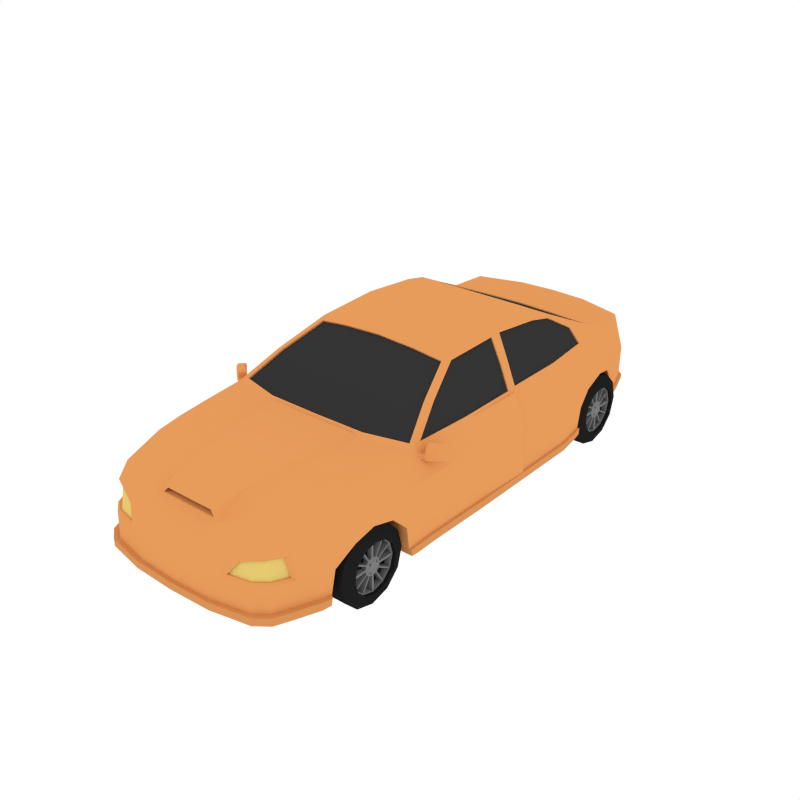 # Source: SportsCar.blend  (saved by Blender 2.79.0; exported with 4.5.12 LTS)
import bpy
from mathutils import Matrix  # noqa: F401  (used for matrix-valued properties, if any)

bpy.ops.wm.read_factory_settings(use_empty=True)
scene = bpy.context.scene
scene.name = 'Scene'

# ---- collections
col_collection_1 = bpy.data.collections.new('Collection 1'); scene.collection.children.link(col_collection_1)

# ---- materials (node trees are filled in below, after node groups)
mat_orange = bpy.data.materials.new('Orange')
mat_orange.alpha_threshold = 0.0
mat_orange.diffuse_color = (0.7991, 0.3325, 0.107, 1.0)
mat_orange.roughness = 0.5
mat_darkorange = bpy.data.materials.new('DarkOrange')
mat_darkorange.alpha_threshold = 0.0
mat_darkorange.diffuse_color = (0.6982, 0.2915, 0.09454, 1.0)
mat_darkorange.roughness = 0.5
mat_windows = bpy.data.materials.new('Windows')
mat_windows.alpha_threshold = 0.0
mat_windows.diffuse_color = (0.0356, 0.0356, 0.0356, 1.0)
mat_windows.roughness = 0.5
mat_black = bpy.data.materials.new('Black')
mat_black.alpha_threshold = 0.0
mat_black.diffuse_color = (0.0137, 0.0137, 0.0137, 1.0)
mat_black.roughness = 0.5
mat_grey = bpy.data.materials.new('Grey')
mat_grey.alpha_threshold = 0.0
mat_grey.diffuse_color = (0.2016, 0.2016, 0.2016, 1.0)
mat_grey.roughness = 0.5
mat_headlights = bpy.data.materials.new('Headlights')
mat_headlights.alpha_threshold = 0.0
mat_headlights.diffuse_color = (0.7991, 0.6053, 0.1732, 1.0)
mat_headlights.roughness = 0.5
mat_taillights = bpy.data.materials.new('TailLights')
mat_taillights.alpha_threshold = 0.0
mat_taillights.diffuse_color = (0.7991, 0.09306, 0.07421, 1.0)
mat_taillights.roughness = 0.5

# ---- material node trees

# ---- world
world_world = bpy.data.worlds.new('World'); scene.world = world_world
world_world.color = (1.0, 1.0, 1.0)
world_world.use_sun_shadow = False
world_world.sun_shadow_jitter_overblur = 0.0
world_world.cycles.sampling_method = 'NONE'
world_world.cycles.sample_map_resolution = 256

# ---- meshes
me_cube_005 = bpy.data.meshes.new('Cube.005')
me_cube_005.from_pydata([(0.6719, 1.718, 0.4), (0.6719, 1.723, 0.5446), (0.8174, 0.2118, 0.4), (0.8174, 0.214, 0.6239), (0.2719, 1.9, 0.5858), (0.4772, 1.84, 0.5817), (0.4772, 1.884, 0.4), (0.2719, 1.944, 0.4), (0.7331, 0.2314, 0.7733), (0.7729, -1.512, 0.555), (0.7656, -1.521, 0.4), (0.2719, -1.887, 0.5446), (0.2719, -1.948, 0.4), (0.6286, -1.797, 0.553), (0.811, -1.189, 0.5829), (0.81, -0.763, 0.6168), (0.8174, -0.2518, 0.6225), (0.7331, -0.2813, 0.7733), (0.7083, -0.7452, 0.7733), (0.676, -1.283, 0.7416), (0.2887, -1.406, 0.7318), (0.3612, -0.8277, 0.7689), (0.8174, -0.2412, 0.4), (0.81, -0.7564, 0.3956), (0.8174, -1.013, 0.5896), (0.6944, -1.041, 0.7554), (0.3399, -1.142, 0.7577), (0.8174, -0.8645, 0.4), (0.8174, 0.732, 0.4), (0.8174, 0.7276, 0.5673), (0.7331, 0.732, 0.7733), (0.7925, 0.9582, 0.378), (0.7925, 1.051, 0.5064), (0.6901, 1.127, 0.7733), (0.7883, 0.9648, 0.1879), (0.7427, 1.422, 0.5221), (0.6563, 1.466, 0.7753), (0.2719, 1.496, 0.7753), (0.2511, -1.802, 0.6266), (0.6502, -1.706, 0.6347), (0.742, 1.408, 0.4973), (0.6719, 1.718, 0.2999), (0.5446, 0.2565, 0.1709), (0.8174, 0.2565, 0.1709), (0.2719, 1.944, 0.3147), (0.2719, 0.2565, 0.1709), (0.4772, 1.884, 0.3147), (0.5071, 1.45, 0.251), (0.2719, 1.48, 0.251), (0.7533, -1.556, 0.1755), (0.2719, -1.948, 0.1709), (0.5446, -0.2813, 0.1709), (0.2754, -1.556, 0.1755), (0.8174, -0.1887, 0.1709), (0.81, -0.6733, 0.1709), (0.8174, -0.8284, 0.1755), (0.5394, -1.556, 0.1755), (0.5446, -0.8284, 0.1755), (0.5446, -0.6535, 0.1709), (0.2719, -0.2982, 0.1709), (0.2719, -0.6872, 0.1709), (0.2719, -0.8284, 0.1755), (0.8174, 0.732, 0.1709), (0.5446, 0.732, 0.1709), (0.2719, 0.732, 0.1709), (0.7925, 0.9208, 0.1772), (0.5446, 0.9208, 0.1772), (0.2719, 0.9208, 0.1772), (0.8014, -1.36, 0.5581), (0.2719, -1.544, 0.7034), (0.6683, -1.446, 0.7181), (0.8003, -1.36, 0.5301), (0.7704, -1.467, 0.3751), (0.807, -1.188, 0.5253), (0.8139, -1.033, 0.4894), (0.8139, -0.9157, 0.3751), (0.76, -1.496, 0.1755), (0.8139, -0.8878, 0.1755), (0.7995, -1.332, 0.4844), (0.5484, -1.467, 0.3751), (0.6084, -1.188, 0.5306), (0.5919, -1.033, 0.4894), (0.5919, -0.9157, 0.3751), (0.5381, -1.496, 0.1755), (0.5919, -0.8878, 0.1755), (0.5775, -1.332, 0.4844), (0.272, 0.306, 1.145), (0.5144, 0.3069, 1.112), (0.5198, 0.7163, 1.078), (0.272, 0.7155, 1.107), (0.272, -0.1732, 1.12), (0.5114, -0.1563, 1.088), (0.6134, -0.4832, 0.9358), (0.7218, 0.1935, 0.7913), (0.7218, -0.2551, 0.7913), (0.5391, 0.8995, 1.036), (0.272, 0.8998, 1.037), (0.6409, 0.2611, 0.9418), (0.6226, 1.086, 0.9018), (0.6023, 1.71, 0.7917), (0.2719, 1.81, 0.7917), (0.7128, -0.2545, 0.7862), (0.371, -0.7881, 0.7885), (0.6661, -0.7154, 0.7885), (0.6911, -0.6604, 0.7862), (0.5825, -0.4846, 0.9355), (0.4877, -0.1966, 1.069), (0.2817, -0.2115, 1.1), (0.7001, -0.661, 0.7913), (0.6387, 0.2195, 0.9388), (0.6171, -0.4318, 0.9335), (0.7131, 0.714, 0.7954), (0.5227, -0.1458, 1.066), (0.5308, 0.2594, 1.083), (0.7218, 0.7147, 0.7998), (0.7218, 0.2598, 0.7998), (0.6388, 0.2877, 0.9472), (0.6842, 1.086, 0.7998), (0.6253, 1.047, 0.9122), (0.5516, 0.8782, 1.018), (0.5397, 0.71, 1.053), (0.5373, 0.3305, 1.093), (0.7766, 1.245, 0.5639), (0.7883, 1.079, 0.486), (0.7883, 0.9954, 0.3738), (0.524, 1.115, 0.2109), (0.2719, 1.135, 0.2109), (0.6033, 1.18, 0.9033), (0.7162, 1.545, 0.3683), (0.7162, 1.51, 0.4323), (0.7162, 1.571, 0.2754), (0.494, 1.602, 0.2828), (0.2719, 1.712, 0.2828), (0.7741, 1.25, 0.5375), (0.7205, 1.508, 0.3641), (0.7205, 1.481, 0.4144), (0.7205, 1.535, 0.2668), (0.5417, 0.9686, 0.1877), (0.5199, 1.407, 0.4973), (0.5416, 1.08, 0.486), (0.5463, 0.996, 0.3427), (0.5307, 1.25, 0.5375), (0.5081, 1.509, 0.3558), (0.5127, 1.481, 0.4144), (0.4993, 1.533, 0.2728), (0.5387, 1.09, 0.3647), (0.5392, 1.082, 0.3875), (0.5179, 1.413, 0.3647), (0.519, 1.396, 0.4529), (0.3704, -0.7821, 0.7768), (0.6655, -0.7095, 0.7768), (0.3428, -0.5513, 0.9238), (0.5819, -0.4786, 0.9238), (0.4871, -0.1906, 1.057), (0.2811, -0.2055, 1.089), (0.7128, 0.1941, 0.7862), (0.6297, 0.2201, 0.9337), (0.6081, -0.4312, 0.9284), (0.6264, -0.2, 0.9358), (0.5137, -0.1452, 1.061), (0.5228, 0.2601, 1.077), (0.7131, 0.2591, 0.7954), (0.63, 0.287, 0.9428), (0.6755, 1.085, 0.7954), (0.6258, 0.7087, 0.9162), (0.6165, 1.046, 0.9078), (0.5434, 0.8775, 1.012), (0.5319, 0.7094, 1.047), (0.5295, 0.3299, 1.087), (0.2758, 0.9207, 1.028), (0.587, 1.187, 0.9008), (0.5247, 0.9204, 1.025), (0.6113, 1.317, 0.8409), (0.2699, 1.345, 0.8409), (0.6265, 1.303, 0.8482), (0.3968, -1.855, 0.5476), (0.3674, -1.925, 0.4), (0.7078, -1.69, 0.4), (0.6813, -1.716, 0.5543), (0.6913, -1.708, 0.1732), (0.7557, -1.549, 0.2258), (0.7925, 0.9244, 0.2234), (0.8174, 0.732, 0.222), (0.2719, 1.944, 0.3387), (0.4772, 1.884, 0.3387), (0.8174, 0.2481, 0.222), (0.8174, -0.1986, 0.222), (0.81, -0.689, 0.2212), (0.8174, -0.838, 0.2258), (0.6719, 1.718, 0.3267), (0.762, -1.491, 0.2211), (0.8139, -0.8959, 0.2211), (0.54, -1.491, 0.2211), (0.5919, -0.8959, 0.2211), (0.7205, 1.529, 0.2991), (0.7883, 0.9671, 0.2318), (0.7162, 1.567, 0.3069), (0.501, 1.528, 0.2981), (0.5425, 0.9707, 0.2258), (0.5092, 1.443, 0.2804), (0.5268, 1.11, 0.2479), (0.6924, -1.705, 0.2239), (0.2719, -1.948, 0.222), (0.8341, -0.1976, 0.2219), (0.8341, -0.1876, 0.1707), (0.8341, -0.837, 0.2257), (0.8341, -0.8274, 0.1754), (0.8341, 0.2576, 0.1707), (0.8267, -0.6722, 0.1707), (0.8341, 0.7331, 0.1707), (0.8092, 0.9219, 0.1771), (0.8305, -0.8948, 0.221), (0.8305, -0.8868, 0.1754), (0.805, 0.9658, 0.1879), (0.8092, 0.9254, 0.2234), (0.8341, 0.7331, 0.2219), (0.8341, 0.2492, 0.2219), (0.8267, -0.6879, 0.2211), (0.805, 0.9682, 0.2318), (0.7836, -1.575, 0.2256), (0.7813, -1.581, 0.1753), (0.7193, -1.733, 0.173), (0.2998, -1.973, 0.1707), (0.79, -1.516, 0.2209), (0.788, -1.522, 0.1753), (0.7204, -1.73, 0.2237), (0.2998, -1.973, 0.2218), (0.492, 1.899, 0.3389), (0.492, 1.899, 0.3149), (0.731, 1.587, 0.2757), (0.6866, 1.733, 0.3001), (0.2867, 1.96, 0.3149), (0.7353, 1.55, 0.2671), (0.7353, 1.545, 0.2993), (0.731, 1.582, 0.3071), (0.2867, 1.96, 0.3389), (0.6866, 1.733, 0.3269), (0.2214, -1.551, 0.7254), (0.2383, -1.413, 0.7538), (0.2895, -1.149, 0.7797), (0.3108, -0.8348, 0.7909), (0.2007, -1.792, 0.6823), (0.5557, -1.883, 0.3983), (0.6436, -1.813, 0.3984), (0.6386, -1.825, 0.1716), (0.5499, -1.893, 0.1709), (0.5499, -1.893, 0.222), (0.6385, -1.825, 0.2226), (0.5779, -1.919, 0.1707), (0.6666, -1.851, 0.1714), (0.6665, -1.851, 0.2224), (0.5779, -1.919, 0.2218), (0.7163, -0.7298, 0.714), (0.7163, -0.7298, 0.7406), (0.7049, -0.7107, 0.714), (0.7049, -0.7107, 0.7406), (0.775, -0.7026, 0.7069), (0.775, -0.7026, 0.7477), (0.7444, -0.6567, 0.7069), (0.7444, -0.6567, 0.7477), (0.8631, -0.5482, 0.7477), (0.8392, -0.5712, 0.7069), (0.8775, -0.611, 0.7069), (0.9014, -0.588, 0.7477), (0.8434, -0.5671, 0.7883), (0.8817, -0.6069, 0.7883), (0.8349, -0.6627, 0.7477), (0.8043, -0.6167, 0.7477), (0.8043, -0.6167, 0.7069), (0.8349, -0.6627, 0.7069), (0.8349, -0.6627, 0.7949), (0.8043, -0.6167, 0.7949), (0.7415, -0.6886, 0.714), (0.7415, -0.6886, 0.7406), (0.753, -0.7077, 0.714), (0.753, -0.7077, 0.7406), (0.7444, -0.6567, 0.7858), (0.7575, -0.648, 0.8), (0.7881, -0.6939, 0.8), (0.775, -0.7026, 0.7858), (0.2756, 1.202, 0.8941), (0.2757, 0.9177, 1.021), (0.5869, 1.184, 0.8941), (0.5246, 0.9175, 1.019), (0.6111, 1.314, 0.8342), (0.2698, 1.342, 0.8342), (0.657, -1.731, 0.5411), (0.6132, -1.799, 0.54), (0.4532, -1.859, 0.4949), (0.3962, -1.905, 0.4129), (0.679, -1.71, 0.4129), (0.5526, -1.87, 0.4115), (0.6257, -1.812, 0.4116), (0.6483, -1.72, 0.5378), (0.6045, -1.788, 0.5366), (0.4446, -1.848, 0.4915), (0.3875, -1.893, 0.4095), (0.6704, -1.699, 0.4095), (0.544, -1.859, 0.4082), (0.617, -1.801, 0.4083), (0.8336, 0.214, 0.6269), (0.8336, 0.2118, 0.403), (0.7493, 0.2314, 0.7763), (0.831, 0.2486, 0.222), (0.2069, -1.801, 0.6361), (0.1742, -1.794, 0.6723), (0.2168, -1.611, 0.6467), (0.1841, -1.605, 0.6828), (0.2402, 1.942, 0.4216), (0.2402, 1.908, 0.5642), (0.2373, 1.906, 0.4131), (0.2373, 1.872, 0.5557), (0.4751, 1.827, 0.6149), (0.5757, 1.764, 0.6398), (0.3488, 1.864, 0.6174), (0.5522, 1.747, 0.7442), (0.3488, 1.808, 0.7442), (0.4643, 1.803, 0.607), (0.5649, 1.741, 0.6318), (0.338, 1.841, 0.6095), (0.5414, 1.723, 0.7362), (0.338, 1.785, 0.7362), (0.2719, -1.948, 0.222), (0.2719, -1.948, 0.4), (-0.6737, 1.718, 0.4), (-0.6737, 1.723, 0.5446), (-0.8192, 0.2118, 0.4), (-0.8192, 0.214, 0.6239), (-0.0009085, 1.969, 0.4), (-0.0009085, 1.925, 0.5858), (-0.2737, 1.9, 0.5858), (-0.479, 1.84, 0.5817), (-0.479, 1.884, 0.4), (-0.2737, 1.944, 0.4), (-0.7349, 0.2314, 0.7733), (-0.7747, -1.512, 0.555), (-0.7674, -1.521, 0.4), (-0.2737, -1.887, 0.5446), (-0.0009087, -1.897, 0.5446), (-0.0009087, -1.959, 0.4), (-0.2737, -1.948, 0.4), (-0.6304, -1.797, 0.553), (-0.8128, -1.189, 0.5829), (-0.8118, -0.763, 0.6168), (-0.8192, -0.2518, 0.6225), (-0.7349, -0.2813, 0.7733), (-0.7101, -0.7452, 0.7733), (-0.6778, -1.283, 0.7416), (-0.0009087, -0.833, 0.7689), (-0.2905, -1.406, 0.7318), (-0.363, -0.8277, 0.7689), (-0.8192, -0.2412, 0.4), (-0.8118, -0.7564, 0.3956), (-0.8192, -1.013, 0.5896), (-0.6962, -1.041, 0.7554), (-0.3418, -1.142, 0.7577), (-0.8192, -0.8645, 0.4), (-0.8192, 0.732, 0.4), (-0.8192, 0.7276, 0.5673), (-0.7349, 0.732, 0.7733), (-0.7944, 0.9582, 0.378), (-0.7944, 1.051, 0.5064), (-0.6919, 1.127, 0.7733), (-0.7901, 0.9648, 0.1879), (-0.7445, 1.422, 0.5221), (-0.0009086, 1.509, 0.7753), (-0.6582, 1.466, 0.7753), (-0.2737, 1.496, 0.7753), (-0.2529, -1.802, 0.6266), (-0.0009087, -1.802, 0.625), (-0.6521, -1.706, 0.6347), (-0.7438, 1.408, 0.4973), (-0.6737, 1.718, 0.2999), (-0.5464, 0.2565, 0.1709), (-0.8192, 0.2565, 0.1709), (-0.2737, 1.944, 0.3147), (-0.0009085, 1.969, 0.3147), (-0.0009086, 1.493, 0.251), (-0.0009086, 0.2565, 0.1709), (-0.2737, 0.2565, 0.1709), (-0.479, 1.884, 0.3147), (-0.509, 1.45, 0.251), (-0.2737, 1.48, 0.251), (-0.7552, -1.556, 0.1755), (-0.0009087, -1.959, 0.1709), (-0.2737, -1.948, 0.1709), (-0.5464, -0.2813, 0.1709), (-0.2772, -1.556, 0.1755), (-0.0009086, -0.3008, 0.1709), (-0.8192, -0.1887, 0.1709), (-0.8118, -0.6733, 0.1709), (-0.8192, -0.8284, 0.1755), (-0.5412, -1.556, 0.1755), (-0.5464, -0.8284, 0.1755), (-0.5464, -0.6535, 0.1709), (-0.2737, -0.2982, 0.1709), (-0.2737, -0.6872, 0.1709), (-0.2737, -0.8284, 0.1755), (-0.0009087, -1.556, 0.1755), (-0.0009087, -0.8284, 0.1755), (-0.0009087, -0.6925, 0.1709), (-0.8192, 0.732, 0.1709), (-0.0009086, 0.732, 0.1709), (-0.5464, 0.732, 0.1709), (-0.2737, 0.732, 0.1709), (-0.7944, 0.9208, 0.1772), (-0.0009086, 0.9208, 0.1772), (-0.5464, 0.9208, 0.1772), (-0.2737, 0.9208, 0.1772), (-0.8032, -1.36, 0.5581), (-0.2737, -1.544, 0.7034), (-0.6701, -1.446, 0.7181), (-0.8021, -1.36, 0.5301), (-0.7722, -1.467, 0.3751), (-0.8088, -1.188, 0.5253), (-0.8157, -1.033, 0.4894), (-0.8157, -0.9157, 0.3751), (-0.7619, -1.496, 0.1755), (-0.8157, -0.8878, 0.1755), (-0.8013, -1.332, 0.4844), (-0.5502, -1.467, 0.3751), (-0.6103, -1.188, 0.5306), (-0.5937, -1.033, 0.4894), (-0.5937, -0.9157, 0.3751), (-0.5399, -1.496, 0.1755), (-0.5937, -0.8878, 0.1755), (-0.5793, -1.332, 0.4844), (-0.2738, 0.306, 1.145), (-0.0009086, 0.306, 1.145), (-0.0009086, 0.7155, 1.112), (-0.5163, 0.3069, 1.112), (-0.5216, 0.7163, 1.078), (-0.2738, 0.7155, 1.107), (-0.2738, -0.1732, 1.12), (-0.5132, -0.1563, 1.088), (-0.6152, -0.4832, 0.9358), (-0.0009086, -0.1759, 1.135), (-0.7236, 0.1935, 0.7913), (-0.7236, -0.2551, 0.7913), (-0.0009086, 0.8998, 1.037), (-0.541, 0.8995, 1.036), (-0.2738, 0.8998, 1.037), (-0.6427, 0.2611, 0.9418), (-0.6245, 1.086, 0.9018), (-0.6042, 1.71, 0.7917), (-0.0009085, 1.826, 0.7917), (-0.2737, 1.81, 0.7917), (-0.7146, -0.2545, 0.7862), (-0.0009087, -0.7928, 0.7885), (-0.3728, -0.7881, 0.7885), (-0.6679, -0.7154, 0.7885), (-0.6929, -0.6604, 0.7862), (-0.5843, -0.4846, 0.9355), (-0.4895, -0.1966, 1.069), (-0.0009086, -0.2138, 1.115), (-0.2835, -0.2115, 1.1), (-0.702, -0.661, 0.7913), (-0.6405, 0.2195, 0.9388), (-0.6189, -0.4318, 0.9335), (-0.7149, 0.714, 0.7954), (-0.5245, -0.1458, 1.066), (-0.5326, 0.2594, 1.083), (-0.7237, 0.7147, 0.7998), (-0.7237, 0.2598, 0.7998), (-0.6406, 0.2877, 0.9472), (-0.686, 1.086, 0.7998), (-0.6271, 1.047, 0.9122), (-0.5534, 0.8782, 1.018), (-0.5415, 0.71, 1.053), (-0.5391, 0.3305, 1.093), (-0.7784, 1.245, 0.5639), (-0.7901, 1.079, 0.486), (-0.7901, 0.9954, 0.3738), (-0.0009086, 1.128, 0.2109), (-0.5258, 1.115, 0.2109), (-0.2737, 1.135, 0.2109), (-0.6051, 1.18, 0.9033), (-0.718, 1.545, 0.3683), (-0.718, 1.51, 0.4323), (-0.718, 1.571, 0.2754), (-0.0009085, 1.731, 0.2828), (-0.4959, 1.602, 0.2828), (-0.2737, 1.712, 0.2828), (-0.7759, 1.25, 0.5375), (-0.7223, 1.508, 0.3641), (-0.7223, 1.481, 0.4144), (-0.7223, 1.535, 0.2668), (-0.5435, 0.9686, 0.1877), (-0.5217, 1.407, 0.4973), (-0.5434, 1.08, 0.486), (-0.5481, 0.996, 0.3427), (-0.5326, 1.25, 0.5375), (-0.5099, 1.509, 0.3558), (-0.5145, 1.481, 0.4144), (-0.5012, 1.533, 0.2728), (-0.0009087, -0.7868, 0.7768), (-0.5405, 1.09, 0.3647), (-0.541, 1.082, 0.3875), (-0.0009086, -0.556, 0.9238), (-0.5197, 1.413, 0.3647), (-0.5208, 1.396, 0.4529), (-0.3722, -0.7821, 0.7768), (-0.6673, -0.7095, 0.7768), (-0.3446, -0.5513, 0.9238), (-0.5837, -0.4786, 0.9238), (-0.4889, -0.1906, 1.057), (-0.0009086, -0.2078, 1.104), (-0.2829, -0.2055, 1.089), (-0.7146, 0.1941, 0.7862), (-0.6315, 0.2201, 0.9337), (-0.6099, -0.4312, 0.9284), (-0.6282, -0.2, 0.9358), (-0.5155, -0.1452, 1.061), (-0.5247, 0.2601, 1.077), (-0.7149, 0.2591, 0.7954), (-0.6319, 0.287, 0.9428), (-0.6773, 1.085, 0.7954), (-0.6276, 0.7087, 0.9162), (-0.6183, 1.046, 0.9078), (-0.5452, 0.8775, 1.012), (-0.5337, 0.7094, 1.047), (-0.5313, 0.3299, 1.087), (-0.2776, 0.9207, 1.028), (-0.0009086, 0.9207, 1.028), (-0.5889, 1.187, 0.9008), (-0.5266, 0.9204, 1.025), (-0.6131, 1.317, 0.8409), (-0.2717, 1.345, 0.8409), (-0.0009086, 1.356, 0.8409), (-0.6283, 1.303, 0.8482), (-0.3987, -1.855, 0.5476), (-0.3692, -1.925, 0.4), (-0.7097, -1.69, 0.4), (-0.6831, -1.716, 0.5543), (-0.6931, -1.708, 0.1732), (-0.7575, -1.549, 0.2258), (-0.0009085, 1.969, 0.3387), (-0.7944, 0.9244, 0.2234), (-0.8192, 0.732, 0.222), (-0.2737, 1.944, 0.3387), (-0.479, 1.884, 0.3387), (-0.8192, 0.2481, 0.222), (-0.8192, -0.1986, 0.222), (-0.8118, -0.689, 0.2212), (-0.8192, -0.838, 0.2258), (-0.6737, 1.718, 0.3267), (-0.7638, -1.491, 0.2211), (-0.8157, -0.8959, 0.2211), (-0.5418, -1.491, 0.2211), (-0.5937, -0.8959, 0.2211), (-0.7223, 1.529, 0.2991), (-0.7901, 0.9671, 0.2318), (-0.718, 1.567, 0.3069), (-0.5028, 1.528, 0.2981), (-0.5444, 0.9707, 0.2258), (-0.511, 1.443, 0.2804), (-0.5286, 1.11, 0.2479), (-0.6942, -1.705, 0.2239), (-0.0009087, -1.959, 0.222), (-0.2737, -1.948, 0.222), (-0.8359, -0.1976, 0.2219), (-0.8359, -0.1876, 0.1707), (-0.8359, -0.837, 0.2257), (-0.8359, -0.8274, 0.1754), (-0.8359, 0.2576, 0.1707), (-0.8285, -0.6722, 0.1707), (-0.8359, 0.7331, 0.1707), (-0.8111, 0.9219, 0.1771), (-0.8324, -0.8948, 0.221), (-0.8324, -0.8868, 0.1754), (-0.8068, 0.9658, 0.1879), (-0.8111, 0.9254, 0.2234), (-0.8359, 0.7331, 0.2219), (-0.8359, 0.2492, 0.2219), (-0.8285, -0.6879, 0.2211), (-0.8068, 0.9682, 0.2318), (-0.7855, -1.575, 0.2256), (-0.7831, -1.581, 0.1753), (-0.0009087, -1.984, 0.2218), (-0.0009087, -1.984, 0.1707), (-0.7211, -1.733, 0.173), (-0.3017, -1.973, 0.1707), (-0.7918, -1.516, 0.2209), (-0.7898, -1.522, 0.1753), (-0.7222, -1.73, 0.2237), (-0.3017, -1.973, 0.2218), (-0.4938, 1.899, 0.3389), (-0.4938, 1.899, 0.3149), (-0.7328, 1.587, 0.2757), (-0.6885, 1.733, 0.3001), (-0.2885, 1.96, 0.3149), (-0.0009085, 1.985, 0.3149), (-0.7371, 1.55, 0.2671), (-0.7371, 1.545, 0.2993), (-0.7328, 1.582, 0.3071), (-0.0009085, 1.985, 0.3389), (-0.2885, 1.96, 0.3389), (-0.6885, 1.733, 0.3269), (-0.0009087, -1.156, 0.7793), (-0.0009087, -1.421, 0.7534), (-0.2233, -1.551, 0.7254), (-0.2401, -1.413, 0.7538), (-0.2914, -1.149, 0.7797), (-0.3126, -0.8348, 0.7909), (-0.0009087, -0.8402, 0.7909), (-0.0009087, -1.571, 0.7244), (-0.0009087, -1.792, 0.6807), (-0.2025, -1.792, 0.6823), (-0.5575, -1.883, 0.3983), (-0.6454, -1.813, 0.3984), (-0.6404, -1.825, 0.1716), (-0.5517, -1.893, 0.1709), (-0.5517, -1.893, 0.222), (-0.6404, -1.825, 0.2226), (-0.5797, -1.919, 0.1707), (-0.6684, -1.851, 0.1714), (-0.6683, -1.851, 0.2224), (-0.5797, -1.919, 0.2218), (-0.7182, -0.7298, 0.714), (-0.7182, -0.7298, 0.7406), (-0.7067, -0.7107, 0.714), (-0.7067, -0.7107, 0.7406), (-0.7768, -0.7026, 0.7069), (-0.7768, -0.7026, 0.7477), (-0.7462, -0.6567, 0.7069), (-0.7462, -0.6567, 0.7477), (-0.8649, -0.5482, 0.7477), (-0.841, -0.5712, 0.7069), (-0.8793, -0.611, 0.7069), (-0.9032, -0.588, 0.7477), (-0.8452, -0.5671, 0.7883), (-0.8835, -0.6069, 0.7883), (-0.8367, -0.6627, 0.7477), (-0.8061, -0.6167, 0.7477), (-0.8061, -0.6167, 0.7069), (-0.8367, -0.6627, 0.7069), (-0.8367, -0.6627, 0.7949), (-0.8061, -0.6167, 0.7949), (-0.7433, -0.6886, 0.714), (-0.7433, -0.6886, 0.7406), (-0.7548, -0.7077, 0.714), (-0.7548, -0.7077, 0.7406), (-0.7462, -0.6567, 0.7858), (-0.7593, -0.648, 0.8), (-0.7899, -0.6939, 0.8), (-0.7768, -0.7026, 0.7858), (-0.2774, 1.202, 0.8941), (-0.2775, 0.9177, 1.021), (-0.0009086, 1.209, 0.8941), (-0.0009086, 0.9177, 1.021), (-0.5887, 1.184, 0.8941), (-0.5264, 0.9175, 1.019), (-0.613, 1.314, 0.8342), (-0.2716, 1.342, 0.8342), (-0.0009086, 1.353, 0.8342), (-0.6588, -1.731, 0.5411), (-0.615, -1.799, 0.54), (-0.4551, -1.859, 0.4949), (-0.398, -1.905, 0.4129), (-0.6808, -1.71, 0.4129), (-0.5544, -1.87, 0.4115), (-0.6275, -1.812, 0.4116), (-0.6502, -1.72, 0.5378), (-0.6064, -1.788, 0.5366), (-0.4464, -1.848, 0.4915), (-0.3894, -1.893, 0.4095), (-0.6722, -1.699, 0.4095), (-0.5458, -1.859, 0.4082), (-0.6188, -1.801, 0.4083), (-0.8354, 0.214, 0.6269), (-0.8354, 0.2118, 0.403), (-0.7511, 0.2314, 0.7763), (-0.8328, 0.2486, 0.222), (-0.0009087, -1.794, 0.6712), (-0.0009087, -1.801, 0.6351), (-0.2087, -1.801, 0.6361), (-0.176, -1.794, 0.6723), (-0.0009087, -1.605, 0.6818), (-0.0009087, -1.611, 0.6456), (-0.2186, -1.611, 0.6467), (-0.1859, -1.605, 0.6828), (-0.242, 1.942, 0.4216), (-0.0009085, 1.961, 0.4216), (-0.0009085, 1.927, 0.5642), (-0.242, 1.908, 0.5642), (-0.2391, 1.906, 0.4131), (-0.0009085, 1.925, 0.4131), (-0.0009085, 1.891, 0.5557), (-0.2391, 1.872, 0.5557), (-0.477, 1.827, 0.6149), (-0.5775, 1.764, 0.6398), (-0.3506, 1.864, 0.6174), (-0.554, 1.747, 0.7442), (-0.3506, 1.808, 0.7442), (-0.4662, 1.803, 0.607), (-0.5667, 1.741, 0.6318), (-0.3398, 1.841, 0.6095), (-0.5432, 1.723, 0.7362), (-0.3398, 1.785, 0.7362), (-0.2737, -1.948, 0.222), (-0.2737, -1.948, 0.4), (-0.0009087, -1.959, 0.4), (-0.0009087, -1.959, 0.222)], [], [(6, 5, 1, 0), (28, 29, 3, 2), (26, 21, 240, 239), (68, 70, 39, 9), (37, 100, 445, 365), (35, 129, 1, 99, 36), (329, 4, 309, 683), (7, 4, 5, 6), (242, 176, 202, 246), (70, 69, 38, 39), (2, 3, 300, 301), (22, 16, 15, 23), (37, 365, 528, 173), (92, 18, 108, 110), (25, 26, 20, 19), (186, 185, 303), (16, 17, 18, 15), (24, 25, 19, 14), (348, 21, 102, 448), (69, 20, 238, 237), (196, 194, 233, 234), (21, 348, 604, 240), (15, 18, 25, 24), (18, 21, 26, 25), (43, 62, 209, 207), (23, 15, 24, 27), (3, 29, 30, 8), (187, 188, 205, 217), (130, 41, 230, 229), (201, 247, 250, 225), (31, 32, 29, 28), (62, 65, 210, 209), (181, 182, 215, 214), (97, 8, 115, 116), (29, 32, 33, 30), (18, 92, 105, 103), (195, 181, 214, 218), (50, 245, 248, 222), (35, 122, 133, 40), (128, 129, 135, 134), (87, 97, 116, 121), (122, 35, 36, 33), (8, 97, 109, 93), (38, 369, 338, 11), (9, 39, 178), (39, 38, 175, 13), (12, 339, 701, 323), (136, 130, 229, 232), (64, 45, 378, 402), (62, 43, 42, 63), (63, 42, 45, 64), (45, 42, 51, 59), (59, 51, 58, 60), (378, 45, 59, 388), (388, 59, 60, 400), (42, 43, 53, 51), (51, 53, 54, 58), (58, 54, 55, 57), (400, 60, 61, 399), (60, 58, 57, 61), (66, 63, 64, 67), (65, 62, 63, 66), (67, 64, 402, 406), (126, 67, 406, 473), (122, 32, 123, 133), (125, 137, 67, 126), (131, 144, 132), (182, 185, 303, 216, 215), (132, 48, 377, 480), (244, 179, 221, 249), (56, 49, 179, 244), (398, 52, 50, 384), (10, 71, 68, 9), (19, 20, 69, 70), (14, 19, 70, 68), (369, 38, 304, 674), (68, 71, 14), (71, 10, 72, 78), (180, 201, 225, 219), (24, 14, 73, 74), (27, 24, 74, 75), (14, 71, 78, 73), (188, 27, 75, 191), (190, 76, 83, 192), (78, 72, 79, 85), (191, 75, 82, 193), (74, 73, 80, 81), (73, 78, 85, 80), (75, 74, 81, 82), (192, 193, 82, 79), (85, 81, 80), (56, 83, 76, 49), (79, 82, 81, 85), (55, 77, 84, 57), (57, 84, 61), (399, 61, 52, 398), (52, 83, 56), (61, 84, 83, 52), (87, 86, 90, 91), (21, 18, 103, 102), (86, 428, 436, 90), (92, 91, 106, 105), (87, 88, 89, 86), (86, 89, 429, 428), (88, 95, 96, 89), (89, 96, 439, 429), (95, 127, 170, 171), (8, 30, 114, 115), (33, 98, 118, 117), (17, 8, 93, 94), (91, 92, 110, 112), (445, 100, 4, 329), (100, 99, 315, 316), (1, 5, 312, 313), (448, 102, 149, 495), (103, 105, 152, 150), (106, 107, 154, 153), (107, 454, 506, 154), (90, 436, 454, 107), (91, 90, 107, 106), (108, 94, 101, 104), (93, 109, 156, 155), (94, 93, 155, 101), (112, 110, 157, 159), (18, 17, 94, 108), (87, 91, 112, 113), (97, 87, 113, 109), (121, 116, 162, 168), (115, 114, 111, 161), (114, 117, 163, 111), (118, 119, 166, 165), (98, 95, 119, 118), (95, 88, 120, 119), (88, 87, 121, 120), (30, 33, 117, 114), (47, 125, 126, 48), (32, 31, 124, 123), (48, 126, 473, 377), (32, 122, 33), (129, 35, 40, 135), (196, 128, 134, 194), (96, 95, 171, 169), (36, 37, 173, 172), (44, 132, 480, 376), (98, 127, 95), (98, 33, 174), (41, 131, 46), (46, 131, 132, 44), (0, 1, 129, 128), (41, 46, 228, 230), (131, 41, 130), (134, 135, 143, 142), (123, 124, 140, 139), (133, 123, 139, 141), (40, 133, 141, 138), (195, 34, 137, 198), (194, 134, 142, 197), (135, 40, 138, 143), (197, 142, 147, 199), (139, 138, 141), (140, 145, 146), (143, 138, 148), (66, 137, 34, 65), (136, 144, 131, 130), (495, 149, 151, 498), (67, 137, 66), (132, 144, 47, 48), (146, 145, 147, 148), (146, 139, 140), (200, 145, 140, 198), (148, 147, 142, 143), (148, 138, 139, 146), (199, 147, 145, 200), (149, 150, 152, 151), (153, 154, 151, 152), (154, 506, 498, 151), (105, 106, 153, 152), (102, 103, 150, 149), (101, 155, 156, 158), (104, 101, 158, 157), (158, 156, 160, 159), (157, 158, 159), (109, 113, 160, 156), (113, 112, 159, 160), (110, 108, 104, 157), (161, 111, 164, 162), (111, 163, 165, 164), (162, 164, 167, 168), (164, 165, 166), (120, 121, 168, 167), (116, 115, 161, 162), (117, 118, 165, 163), (119, 120, 167, 166), (171, 170, 282, 283), (173, 528, 654, 285), (523, 169, 281, 649), (172, 173, 285, 284), (439, 96, 169, 523), (127, 174, 172, 170), (172, 174, 36), (174, 127, 98), (174, 33, 36), (166, 167, 164), (179, 49, 220, 221), (177, 243, 247, 201), (10, 9, 178, 177), (10, 177, 201, 180), (47, 199, 200, 125), (125, 200, 198, 137), (144, 197, 199, 47), (136, 194, 197, 144), (124, 195, 198, 140), (0, 128, 196, 189), (189, 196, 234, 236), (83, 84, 193, 192), (77, 191, 193, 84), (72, 190, 192, 79), (54, 53, 204, 208), (10, 180, 190, 72), (31, 181, 195, 124), (7, 6, 184, 183), (23, 27, 188, 187), (185, 2, 301, 303), (22, 23, 187, 186), (178, 13, 287, 286), (328, 7, 183, 536), (28, 2, 185, 182), (31, 28, 182, 181), (6, 0, 189, 184), (214, 215, 209, 210), (76, 190, 223, 224), (202, 558, 578, 226), (215, 216, 207, 209), (203, 217, 208, 204), (216, 203, 204, 207), (217, 205, 206, 208), (214, 210, 213, 218), (206, 205, 211, 212), (34, 195, 218, 213), (185, 186, 203, 303), (186, 187, 217, 203), (65, 34, 213, 210), (191, 77, 212, 211), (55, 54, 208, 206), (53, 43, 207, 204), (188, 191, 211, 205), (77, 55, 206, 212), (219, 220, 224, 223), (219, 225, 221, 220), (225, 250, 249, 221), (226, 578, 579, 222), (384, 50, 222, 579), (49, 76, 224, 220), (246, 202, 226, 251), (251, 226, 222, 248), (52, 56, 245, 50), (190, 180, 219, 223), (227, 236, 230, 228), (595, 235, 231, 591), (235, 227, 228, 231), (236, 234, 229, 230), (229, 234, 233, 232), (46, 44, 231, 228), (183, 184, 227, 235), (194, 136, 232, 233), (184, 189, 236, 227), (536, 183, 235, 595), (44, 376, 591, 231), (11, 12, 176, 175), (237, 605, 606, 241), (239, 598, 599, 238), (240, 604, 598, 239), (238, 599, 605, 237), (20, 26, 239, 238), (38, 69, 237, 241), (202, 176, 12), (244, 245, 56), (247, 243, 242, 246), (249, 250, 251, 248), (248, 245, 244, 249), (246, 251, 250, 247), (13, 175, 288, 287), (175, 176, 289, 288), (252, 253, 255, 254), (272, 273, 259, 258), (266, 263, 265, 270), (274, 275, 253, 252), (272, 258, 256, 274), (273, 255, 253, 275), (261, 260, 263, 262), (268, 267, 260, 261), (266, 269, 262, 263), (269, 268, 261, 262), (271, 270, 265, 264), (263, 260, 264, 265), (257, 266, 270, 278, 279), (259, 257, 279, 276), (260, 267, 271, 264), (267, 259, 276, 277, 271), (256, 258, 268, 269), (257, 256, 269, 266), (258, 259, 267, 268), (259, 273, 275, 257), (254, 272, 274, 252), (256, 257, 275, 274), (254, 255, 273, 272), (276, 279, 278, 277), (277, 278, 270, 271), (282, 280, 281, 283), (280, 648, 649, 281), (285, 654, 648, 280), (284, 285, 280, 282), (170, 172, 284, 282), (169, 171, 283, 281), (291, 292, 299, 298), (178, 39, 13), (287, 288, 295, 294), (290, 286, 293, 297), (243, 177, 290, 292), (177, 178, 286, 290), (176, 242, 291, 289), (242, 243, 292, 291), (297, 293, 294, 299), (295, 296, 298, 294), (299, 294, 298), (288, 289, 296, 295), (286, 287, 294, 293), (292, 290, 297, 299), (289, 291, 298, 296), (17, 16, 300, 302), (22, 186, 303, 301), (3, 8, 302, 300), (8, 17, 302), (16, 22, 301, 300), (303, 203, 216), (338, 339, 12, 11), (175, 38, 11), (36, 99, 100, 37), (305, 673, 677, 307), (38, 241, 305, 304), (241, 606, 673, 305), (678, 306, 307, 677), (674, 304, 306, 678), (304, 305, 307, 306), (683, 309, 311, 687), (7, 328, 682, 308), (4, 7, 308, 309), (686, 687, 311, 310), (308, 682, 686, 310), (309, 308, 310, 311), (312, 314, 319, 317), (314, 316, 321, 319), (4, 100, 316, 314), (5, 4, 314, 312), (99, 1, 313, 315), (321, 320, 317, 319), (320, 318, 317), (316, 315, 320, 321), (313, 312, 317, 318), (315, 313, 318, 320), (323, 701, 702, 322), (558, 202, 322, 702), (202, 12, 323, 322), (332, 324, 325, 331), (357, 326, 327, 358), (355, 602, 603, 350), (409, 335, 370, 411), (367, 365, 445, 446), (364, 366, 444, 325, 478), (329, 683, 684, 330), (333, 332, 331, 330), (608, 612, 559, 531), (411, 370, 368, 410), (326, 670, 669, 327), (351, 352, 343, 344), (367, 527, 528, 365), (435, 458, 456, 346), (354, 347, 349, 355), (542, 672, 541), (344, 343, 346, 345), (353, 342, 347, 354), (348, 448, 449, 350), (410, 600, 601, 349), (552, 594, 593, 550), (350, 603, 604, 348), (343, 353, 354, 346), (346, 354, 355, 350), (374, 564, 566, 401), (352, 356, 353, 343), (327, 334, 359, 358), (543, 574, 562, 544), (479, 588, 589, 372), (557, 584, 616, 613), (360, 357, 358, 361), (401, 566, 567, 405), (537, 571, 572, 538), (442, 464, 463, 334), (358, 359, 362, 361), (346, 450, 452, 435), (551, 575, 571, 537), (385, 581, 614, 611), (364, 371, 483, 470), (477, 484, 485, 478), (430, 469, 464, 442), (470, 362, 366, 364), (334, 437, 457, 442), (368, 337, 338, 369), (335, 533, 370), (370, 341, 530, 368), (340, 700, 701, 339), (486, 592, 588, 479), (404, 402, 378, 379), (401, 403, 373, 374), (403, 404, 379, 373), (379, 395, 386, 373), (395, 396, 394, 386), (378, 388, 395, 379), (388, 400, 396, 395), (373, 386, 389, 374), (386, 394, 390, 389), (394, 393, 391, 390), (400, 399, 397, 396), (396, 397, 393, 394), (407, 408, 404, 403), (405, 407, 403, 401), (408, 406, 402, 404), (475, 473, 406, 408), (470, 483, 471, 361), (474, 475, 408, 487), (481, 482, 494), (538, 572, 573, 672, 541), (482, 480, 377, 382), (610, 615, 580, 534), (392, 610, 534, 383), (398, 384, 385, 387), (336, 335, 409, 412), (347, 411, 410, 349), (342, 409, 411, 347), (369, 674, 675, 368), (409, 342, 412), (412, 419, 413, 336), (535, 576, 584, 557), (353, 415, 414, 342), (356, 416, 415, 353), (342, 414, 419, 412), (544, 547, 416, 356), (546, 548, 424, 417), (419, 426, 420, 413), (547, 549, 423, 416), (415, 422, 421, 414), (414, 421, 426, 419), (416, 423, 422, 415), (548, 420, 423, 549), (426, 421, 422), (392, 383, 417, 424), (420, 426, 422, 423), (391, 393, 425, 418), (393, 397, 425), (399, 398, 387, 397), (387, 392, 424), (397, 387, 424, 425), (430, 434, 433, 427), (350, 449, 450, 346), (427, 433, 436, 428), (435, 452, 453, 434), (430, 427, 432, 431), (427, 428, 429, 432), (431, 432, 441, 440), (432, 429, 439, 441), (440, 525, 524, 476), (334, 463, 462, 359), (362, 465, 466, 443), (345, 438, 437, 334), (434, 460, 458, 435), (445, 329, 330, 446), (446, 693, 692, 444), (325, 690, 689, 331), (448, 495, 501, 449), (450, 502, 504, 452), (453, 505, 507, 455), (455, 507, 506, 454), (433, 455, 454, 436), (434, 453, 455, 433), (456, 451, 447, 438), (437, 508, 509, 457), (438, 447, 508, 437), (460, 512, 510, 458), (346, 456, 438, 345), (430, 461, 460, 434), (442, 457, 461, 430), (469, 521, 515, 464), (463, 514, 459, 462), (462, 459, 516, 465), (466, 518, 519, 467), (443, 466, 467, 440), (440, 467, 468, 431), (431, 468, 469, 430), (359, 462, 465, 362), (381, 382, 475, 474), (361, 471, 472, 360), (382, 377, 473, 475), (361, 362, 470), (478, 485, 371, 364), (552, 550, 484, 477), (441, 522, 525, 440), (366, 526, 527, 367), (375, 376, 480, 482), (443, 440, 476), (443, 529, 362), (372, 380, 481), (380, 375, 482, 481), (324, 477, 478, 325), (372, 589, 587, 380), (481, 479, 372), (484, 492, 493, 485), (471, 489, 490, 472), (483, 491, 489, 471), (371, 488, 491, 483), (551, 554, 487, 363), (550, 553, 492, 484), (485, 493, 488, 371), (553, 555, 499, 492), (489, 491, 488), (490, 497, 496), (493, 500, 488), (407, 405, 363, 487), (486, 479, 481, 494), (495, 498, 503, 501), (408, 407, 487), (482, 382, 381, 494), (497, 500, 499, 496), (497, 490, 489), (556, 554, 490, 496), (500, 493, 492, 499), (500, 497, 489, 488), (555, 556, 496, 499), (501, 503, 504, 502), (505, 504, 503, 507), (507, 503, 498, 506), (452, 504, 505, 453), (449, 501, 502, 450), (447, 511, 509, 508), (451, 510, 511, 447), (511, 512, 513, 509), (510, 512, 511), (457, 509, 513, 461), (461, 513, 512, 460), (458, 510, 451, 456), (514, 515, 517, 459), (459, 517, 518, 516), (515, 521, 520, 517), (517, 519, 518), (468, 520, 521, 469), (464, 515, 514, 463), (465, 516, 518, 466), (467, 519, 520, 468), (525, 651, 650, 524), (527, 653, 654, 528), (523, 649, 647, 522), (526, 652, 653, 527), (439, 523, 522, 441), (476, 524, 526, 529), (526, 366, 529), (529, 443, 476), (529, 366, 362), (519, 517, 520), (534, 580, 577, 383), (532, 557, 613, 609), (336, 532, 533, 335), (336, 535, 557, 532), (381, 474, 556, 555), (474, 487, 554, 556), (494, 381, 555, 553), (486, 494, 553, 550), (472, 490, 554, 551), (324, 545, 552, 477), (545, 597, 594, 552), (424, 548, 549, 425), (418, 425, 549, 547), (413, 420, 548, 546), (390, 565, 561, 389), (336, 413, 546, 535), (360, 472, 551, 537), (333, 539, 540, 332), (352, 543, 544, 356), (541, 672, 670, 326), (351, 542, 543, 352), (533, 655, 656, 341), (328, 536, 539, 333), (357, 538, 541, 326), (360, 537, 538, 357), (332, 540, 545, 324), (571, 567, 566, 572), (417, 583, 582, 546), (559, 585, 578, 558), (572, 566, 564, 573), (560, 561, 565, 574), (573, 564, 561, 560), (574, 565, 563, 562), (571, 575, 570, 567), (563, 569, 568, 562), (363, 570, 575, 551), (541, 672, 560, 542), (542, 560, 574, 543), (405, 567, 570, 363), (547, 568, 569, 418), (391, 563, 565, 390), (389, 561, 564, 374), (544, 562, 568, 547), (418, 569, 563, 391), (576, 582, 583, 577), (576, 577, 580, 584), (584, 580, 615, 616), (585, 581, 579, 578), (384, 579, 581, 385), (383, 577, 583, 417), (612, 617, 585, 559), (617, 614, 581, 585), (387, 385, 611, 392), (546, 582, 576, 535), (586, 587, 589, 597), (595, 591, 590, 596), (596, 590, 587, 586), (597, 589, 588, 594), (588, 592, 593, 594), (380, 587, 590, 375), (539, 596, 586, 540), (550, 593, 592, 486), (540, 586, 597, 545), (536, 595, 596, 539), (375, 590, 591, 376), (337, 530, 531, 340), (600, 607, 606, 605), (602, 601, 599, 598), (603, 602, 598, 604), (601, 600, 605, 599), (349, 601, 602, 355), (368, 607, 600, 410), (559, 340, 531), (610, 392, 611), (613, 612, 608, 609), (615, 614, 617, 616), (614, 615, 610, 611), (612, 613, 616, 617), (341, 656, 657, 530), (530, 657, 658, 531), (618, 620, 621, 619), (638, 624, 625, 639), (632, 636, 631, 629), (640, 618, 619, 641), (638, 640, 622, 624), (639, 641, 619, 621), (627, 628, 629, 626), (634, 627, 626, 633), (632, 629, 628, 635), (635, 628, 627, 634), (637, 630, 631, 636), (629, 631, 630, 626), (623, 645, 644, 636, 632), (625, 642, 645, 623), (626, 630, 637, 633), (633, 637, 643, 642, 625), (622, 635, 634, 624), (623, 632, 635, 622), (624, 634, 633, 625), (625, 623, 641, 639), (620, 618, 640, 638), (622, 640, 641, 623), (620, 638, 639, 621), (642, 643, 644, 645), (643, 637, 636, 644), (650, 651, 647, 646), (646, 647, 649, 648), (653, 646, 648, 654), (652, 650, 646, 653), (524, 650, 652, 526), (522, 647, 651, 525), (660, 667, 668, 661), (533, 341, 370), (656, 663, 664, 657), (659, 666, 662, 655), (609, 661, 659, 532), (532, 659, 655, 533), (531, 658, 660, 608), (608, 660, 661, 609), (666, 668, 663, 662), (664, 663, 667, 665), (668, 667, 663), (657, 664, 665, 658), (655, 662, 663, 656), (661, 668, 666, 659), (658, 665, 667, 660), (345, 671, 669, 344), (351, 670, 672, 542), (327, 669, 671, 334), (334, 671, 345), (344, 669, 670, 351), (672, 573, 560), (338, 337, 340, 339), (530, 337, 368), (366, 367, 446, 444), (676, 680, 677, 673), (368, 675, 676, 607), (607, 676, 673, 606), (678, 677, 680, 679), (674, 678, 679, 675), (675, 679, 680, 676), (683, 687, 688, 684), (333, 681, 682, 328), (330, 684, 681, 333), (686, 685, 688, 687), (681, 685, 686, 682), (684, 688, 685, 681), (689, 694, 696, 691), (691, 696, 698, 693), (330, 691, 693, 446), (331, 689, 691, 330), (444, 692, 690, 325), (698, 696, 694, 697), (697, 694, 695), (693, 698, 697, 692), (690, 695, 694, 689), (692, 697, 695, 690), (700, 699, 702, 701), (558, 702, 699, 559), (559, 699, 700, 340)])
me_cube_005.polygons.foreach_set('material_index', [0, 0, 0, 0, 0, 0, 0, 0, 0, 0, 0, 0, 0, 0, 0, 1, 0, 0, 0, 0, 1, 0, 0, 0, 1, 0, 0, 1, 1, 1, 0, 1, 1, 0, 0, 0, 1, 1, 0, 0, 0, 0, 0, 0, 0, 0, 0, 1, 1, 1, 1, 1, 1, 1, 1, 1, 1, 1, 1, 1, 1, 1, 1, 0, 0, 0, 1, 1, 1, 1, 1, 1, 0, 0, 0, 0, 0, 0, 1, 0, 0, 0, 0, 0, 0, 0, 0, 0, 0, 0, 0, 1, 0, 1, 1, 0, 1, 0, 0, 0, 0, 0, 0, 0, 0, 0, 0, 0, 0, 0, 0, 0, 0, 0, 0, 0, 0, 0, 0, 0, 0, 0, 0, 0, 0, 0, 0, 0, 0, 0, 0, 0, 0, 0, 0, 0, 0, 0, 0, 0, 0, 0, 0, 1, 0, 0, 1, 1, 0, 1, 1, 0, 0, 0, 0, 1, 0, 0, 0, 0, 0, 0, 1, 1, 2, 1, 1, 0, 0, 0, 0, 0, 0, 2, 2, 2, 0, 0, 2, 2, 2, 2, 0, 0, 0, 2, 2, 2, 2, 0, 0, 0, 0, 0, 0, 0, 0, 0, 0, 0, 0, 0, 2, 1, 0, 0, 0, 0, 0, 0, 1, 0, 0, 1, 0, 1, 0, 1, 0, 0, 0, 0, 0, 0, 0, 0, 0, 0, 0, 1, 1, 1, 1, 1, 1, 1, 1, 1, 1, 1, 1, 1, 1, 1, 1, 1, 1, 1, 1, 1, 1, 1, 1, 1, 1, 1, 1, 1, 1, 1, 1, 1, 1, 1, 1, 1, 1, 1, 0, 0, 0, 0, 0, 0, 0, 0, 1, 0, 1, 1, 1, 0, 0, 0, 0, 0, 0, 0, 0, 0, 0, 0, 0, 0, 0, 0, 0, 0, 0, 0, 0, 0, 0, 0, 0, 0, 0, 0, 2, 2, 2, 2, 0, 0, 0, 0, 0, 0, 0, 0, 0, 0, 5, 5, 5, 0, 0, 0, 0, 0, 0, 0, 0, 0, 1, 0, 0, 0, 0, 0, 0, 0, 0, 0, 0, 0, 0, 4, 0, 0, 0, 0, 0, 0, 0, 6, 6, 0, 0, 0, 0, 1, 0, 0, 0, 0, 0, 0, 0, 0, 0, 0, 0, 0, 0, 0, 0, 0, 1, 0, 0, 0, 0, 1, 0, 0, 0, 1, 0, 0, 1, 1, 1, 0, 1, 1, 0, 0, 0, 1, 1, 0, 0, 0, 0, 0, 0, 0, 0, 0, 1, 1, 1, 1, 1, 1, 1, 1, 1, 1, 1, 1, 1, 1, 1, 1, 0, 0, 0, 1, 1, 1, 1, 1, 1, 0, 0, 0, 0, 0, 0, 1, 0, 0, 0, 0, 0, 0, 0, 0, 0, 0, 0, 0, 1, 0, 1, 1, 0, 1, 0, 0, 0, 0, 0, 0, 0, 0, 0, 0, 0, 0, 0, 0, 0, 0, 0, 0, 0, 0, 0, 0, 0, 0, 0, 0, 0, 0, 0, 0, 0, 0, 0, 0, 0, 0, 0, 0, 0, 0, 0, 0, 0, 0, 0, 0, 1, 0, 0, 1, 1, 0, 1, 1, 0, 0, 0, 0, 1, 0, 0, 0, 0, 0, 0, 1, 1, 2, 1, 1, 0, 0, 0, 0, 0, 0, 2, 2, 2, 0, 0, 2, 2, 2, 2, 0, 0, 0, 2, 2, 2, 2, 0, 0, 0, 0, 0, 0, 0, 0, 0, 0, 0, 0, 0, 2, 1, 0, 0, 0, 0, 0, 0, 1, 0, 0, 1, 0, 1, 0, 1, 0, 0, 0, 0, 0, 0, 0, 0, 0, 0, 0, 1, 1, 1, 1, 1, 1, 1, 1, 1, 1, 1, 1, 1, 1, 1, 1, 1, 1, 1, 1, 1, 1, 1, 1, 1, 1, 1, 1, 1, 1, 1, 1, 1, 1, 1, 1, 1, 1, 1, 0, 0, 0, 0, 0, 0, 0, 0, 1, 0, 1, 1, 1, 0, 0, 0, 0, 0, 0, 0, 0, 0, 0, 0, 0, 0, 0, 0, 0, 0, 0, 0, 0, 0, 0, 0, 0, 0, 0, 0, 2, 2, 2, 2, 0, 0, 0, 0, 0, 0, 0, 0, 0, 0, 5, 5, 5, 0, 0, 0, 0, 0, 0, 0, 0, 0, 1, 0, 0, 0, 0, 0, 0, 0, 0, 0, 0, 0, 0, 4, 0, 0, 0, 0, 0, 0, 0, 6, 6, 0, 0, 0, 0, 1, 0])
me_cube_005.materials.append(mat_orange)
me_cube_005.materials.append(mat_darkorange)
me_cube_005.materials.append(mat_windows)
me_cube_005.materials.append(mat_black)
me_cube_005.materials.append(mat_grey)
me_cube_005.materials.append(mat_headlights)
me_cube_005.materials.append(mat_taillights)
me_cube_005.use_remesh_preserve_volume = False
me_cube_005.use_remesh_preserve_attributes = False
me_cube_005.use_mirror_vertex_groups = False
me_cube_005.update()
me_cylinder_004 = bpy.data.meshes.new('Cylinder.004')
me_cylinder_004.from_pydata([(0.5948, 0.2599, -1.49e-08), (0.7553, 0.2599, 2.98e-08), (0.5948, 0.2251, -0.1299), (0.7553, 0.2251, -0.1299), (0.5948, 0.1299, -0.2251), (0.7553, 0.1299, -0.2251), (0.5948, 0.0, -0.2599), (0.7553, 0.0, -0.2599), (0.5948, -0.1299, -0.2251), (0.7553, -0.1299, -0.2251), (0.5948, -0.2251, -0.1299), (0.7553, -0.2251, -0.1299), (0.5948, -0.2599, -5.96e-08), (0.7553, -0.2599, -1.49e-08), (0.5948, -0.2251, 0.1299), (0.7553, -0.2251, 0.1299), (0.5948, -0.1299, 0.2251), (0.7553, -0.1299, 0.2251), (0.5948, 0.0, 0.2599), (0.7553, 0.0, 0.2599), (0.5948, 0.1299, 0.2251), (0.7553, 0.1299, 0.2251), (0.5948, 0.2251, 0.1299), (0.7553, 0.2251, 0.1299), (0.7842, 0.1704, -0.09839), (0.7842, 0.1968, 2.98e-08), (0.7842, 0.09839, -0.1704), (0.7842, 0.0, -0.1968), (0.7842, -0.09839, -0.1704), (0.7842, -0.1704, -0.09839), (0.7842, -0.1968, 0.0), (0.7842, -0.1704, 0.09839), (0.7842, -0.09839, 0.1704), (0.7842, 0.0, 0.1968), (0.7842, 0.09839, 0.1704), (0.7842, 0.1704, 0.09839), (0.7842, 0.1488, -0.0859), (0.7842, 0.1718, 2.98e-08), (0.7842, 0.0859, -0.1488), (0.7842, 0.0, -0.1718), (0.7842, -0.0859, -0.1488), (0.7842, -0.1488, -0.0859), (0.7842, -0.1718, 0.0), (0.7842, -0.1488, 0.0859), (0.7842, -0.0859, 0.1488), (0.7842, 0.0, 0.1718), (0.7842, 0.0859, 0.1488), (0.7842, 0.1488, 0.0859), (0.7607, 0.1488, -0.0859), (0.7607, 0.1718, 2.98e-08), (0.7607, 0.0859, -0.1488), (0.7607, 0.0, -0.1718), (0.7607, -0.0859, -0.1488), (0.7607, -0.1488, -0.0859), (0.7607, -0.1718, 0.0), (0.7607, -0.1488, 0.0859), (0.7607, -0.0859, 0.1488), (0.7607, 0.0, 0.1718), (0.7607, 0.0859, 0.1488), (0.7607, 0.1488, 0.0859), (0.7634, 0.04169, -0.02407), (0.7634, 0.04814, 2.98e-08), (0.7634, 0.02407, -0.04169), (0.7634, 0.0, -0.04814), (0.7634, -0.02407, -0.04169), (0.7634, -0.04169, -0.02407), (0.7634, -0.04814, 1.49e-08), (0.7634, -0.04169, 0.02407), (0.7634, -0.02407, 0.04169), (0.7634, 0.0, 0.04814), (0.7634, 0.02407, 0.04169), (0.7634, 0.04169, 0.02407), (0.7716, 0.02599, -0.01501), (0.7716, 0.03001, 2.98e-08), (0.7716, 0.01501, -0.02599), (0.7716, 0.0, -0.03001), (0.7716, -0.01501, -0.02599), (0.7716, -0.02599, -0.01501), (0.7716, -0.03001, 1.49e-08), (0.7716, -0.02599, 0.01501), (0.7716, -0.01501, 0.02599), (0.7716, 0.0, 0.03001), (0.7716, 0.01501, 0.02599), (0.7716, 0.02599, 0.01501), (0.7607, -0.1605, -0.00859), (0.7607, -0.142, -0.07731), (0.7601, -0.05909, -0.006599), (0.7601, -0.05355, -0.02731), (0.7607, -0.142, 0.07731), (0.7607, -0.1605, 0.00859), (0.7601, -0.05355, 0.02731), (0.7601, -0.05909, 0.006599), (0.7607, -0.08697, 0.1373), (0.7607, -0.1373, 0.08697), (0.7601, -0.03473, 0.04988), (0.7601, -0.04988, 0.03473), (0.7607, -0.00859, 0.1605), (0.7607, -0.07731, 0.142), (0.7601, -0.006599, 0.0591), (0.7601, -0.02731, 0.05355), (0.7607, 0.1373, 0.08697), (0.7607, 0.08697, 0.1373), (0.7601, 0.04988, 0.03473), (0.7601, 0.03473, 0.04988), (0.7607, 0.07731, 0.142), (0.7607, 0.00859, 0.1605), (0.7601, 0.02731, 0.05355), (0.7601, 0.006598, 0.0591), (0.7607, 0.1605, 0.00859), (0.7607, 0.142, 0.07731), (0.7601, 0.0591, 0.006599), (0.7601, 0.05355, 0.02731), (0.7607, 0.142, -0.07731), (0.7607, 0.1605, -0.00859), (0.7601, 0.05355, -0.02731), (0.7601, 0.0591, -0.006599), (0.7607, 0.08697, -0.1373), (0.7607, 0.1373, -0.08697), (0.7601, 0.03473, -0.04988), (0.7601, 0.04988, -0.03473), (0.7607, 0.00859, -0.1605), (0.7607, 0.07731, -0.142), (0.7601, 0.006598, -0.0591), (0.7601, 0.02731, -0.05355), (0.7607, -0.07731, -0.142), (0.7607, -0.00859, -0.1605), (0.7601, -0.02731, -0.05355), (0.7601, -0.006598, -0.0591), (0.7607, -0.1373, -0.08697), (0.7607, -0.08697, -0.1373), (0.7601, -0.04988, -0.03473), (0.7601, -0.03473, -0.04988), (0.72, -0.1605, -0.00859), (0.72, -0.142, -0.07731), (0.7288, -0.05909, -0.006599), (0.7288, -0.05355, -0.02731), (0.72, -0.142, 0.07731), (0.72, -0.1605, 0.00859), (0.7288, -0.05355, 0.02731), (0.7288, -0.05909, 0.006599), (0.72, -0.08697, 0.1373), (0.72, -0.1373, 0.08697), (0.7288, -0.03473, 0.04988), (0.7288, -0.04988, 0.03473), (0.72, -0.00859, 0.1605), (0.72, -0.07731, 0.142), (0.7288, -0.006599, 0.0591), (0.7288, -0.02731, 0.05355), (0.72, 0.1373, 0.08697), (0.72, 0.08697, 0.1373), (0.7288, 0.04988, 0.03473), (0.7288, 0.03473, 0.04988), (0.72, 0.07731, 0.142), (0.72, 0.00859, 0.1605), (0.7288, 0.02731, 0.05355), (0.7288, 0.006598, 0.0591), (0.72, 0.1605, 0.00859), (0.72, 0.142, 0.07731), (0.7288, 0.0591, 0.006599), (0.7288, 0.05355, 0.02731), (0.72, 0.142, -0.07731), (0.72, 0.1605, -0.00859), (0.7288, 0.05355, -0.02731), (0.7288, 0.0591, -0.006599), (0.72, 0.08697, -0.1373), (0.72, 0.1373, -0.08697), (0.7288, 0.03473, -0.04988), (0.7288, 0.04988, -0.03473), (0.72, 0.00859, -0.1605), (0.72, 0.07731, -0.142), (0.7288, 0.006598, -0.0591), (0.7288, 0.02731, -0.05355), (0.72, -0.07731, -0.142), (0.72, -0.00859, -0.1605), (0.7288, -0.02731, -0.05355), (0.7288, -0.006598, -0.0591), (0.72, -0.1373, -0.08697), (0.72, -0.08697, -0.1373), (0.7288, -0.04988, -0.03473), (0.7288, -0.03473, -0.04988), (0.765, -0.03635, -0.02578), (0.765, -0.02578, -0.03635), (0.77, -0.02693, -0.02034), (0.77, -0.02034, -0.02693), (0.765, 0.02578, -0.03635), (0.765, 0.03635, -0.02578), (0.77, 0.02034, -0.02693), (0.77, 0.02693, -0.02034), (0.765, 0.03635, 0.02578), (0.765, 0.02578, 0.03635), (0.77, 0.02693, 0.02034), (0.77, 0.02034, 0.02693), (0.765, -0.02578, 0.03635), (0.765, -0.03635, 0.02578), (0.77, -0.02034, 0.02693), (0.77, -0.02693, 0.02034), (0.748, -0.03635, -0.02578), (0.748, -0.02578, -0.03635), (0.753, -0.02693, -0.02034), (0.753, -0.02034, -0.02693), (0.748, 0.02578, -0.03635), (0.748, 0.03635, -0.02578), (0.753, 0.02034, -0.02693), (0.753, 0.02693, -0.02034), (0.748, 0.03635, 0.02578), (0.748, 0.02578, 0.03635), (0.753, 0.02693, 0.02034), (0.753, 0.02034, 0.02693), (0.748, -0.02578, 0.03635), (0.748, -0.03635, 0.02578), (0.753, -0.02034, 0.02693), (0.753, -0.02693, 0.02034), (-0.5948, 0.2599, -1.49e-08), (-0.7553, 0.2599, 2.98e-08), (-0.5948, 0.2251, -0.1299), (-0.7553, 0.2251, -0.1299), (-0.5948, 0.1299, -0.2251), (-0.7553, 0.1299, -0.2251), (-0.5948, 0.0, -0.2599), (-0.7553, 0.0, -0.2599), (-0.5948, -0.1299, -0.2251), (-0.7553, -0.1299, -0.2251), (-0.5948, -0.2251, -0.1299), (-0.7553, -0.2251, -0.1299), (-0.5948, -0.2599, -5.96e-08), (-0.7553, -0.2599, -1.49e-08), (-0.5948, -0.2251, 0.1299), (-0.7553, -0.2251, 0.1299), (-0.5948, -0.1299, 0.2251), (-0.7553, -0.1299, 0.2251), (-0.5948, 0.0, 0.2599), (-0.7553, 0.0, 0.2599), (-0.5948, 0.1299, 0.2251), (-0.7553, 0.1299, 0.2251), (-0.5948, 0.2251, 0.1299), (-0.7553, 0.2251, 0.1299), (-0.7842, 0.1704, -0.09839), (-0.7842, 0.1968, 2.98e-08), (-0.7842, 0.09839, -0.1704), (-0.7842, 0.0, -0.1968), (-0.7842, -0.09839, -0.1704), (-0.7842, -0.1704, -0.09839), (-0.7842, -0.1968, 0.0), (-0.7842, -0.1704, 0.09839), (-0.7842, -0.09839, 0.1704), (-0.7842, 0.0, 0.1968), (-0.7842, 0.09839, 0.1704), (-0.7842, 0.1704, 0.09839), (-0.7842, 0.1488, -0.0859), (-0.7842, 0.1718, 2.98e-08), (-0.7842, 0.0859, -0.1488), (-0.7842, 0.0, -0.1718), (-0.7842, -0.0859, -0.1488), (-0.7842, -0.1488, -0.0859), (-0.7842, -0.1718, 0.0), (-0.7842, -0.1488, 0.0859), (-0.7842, -0.0859, 0.1488), (-0.7842, 0.0, 0.1718), (-0.7842, 0.0859, 0.1488), (-0.7842, 0.1488, 0.0859), (-0.7607, 0.1488, -0.0859), (-0.7607, 0.1718, 2.98e-08), (-0.7607, 0.0859, -0.1488), (-0.7607, 0.0, -0.1718), (-0.7607, -0.0859, -0.1488), (-0.7607, -0.1488, -0.0859), (-0.7607, -0.1718, 0.0), (-0.7607, -0.1488, 0.0859), (-0.7607, -0.0859, 0.1488), (-0.7607, 0.0, 0.1718), (-0.7607, 0.0859, 0.1488), (-0.7607, 0.1488, 0.0859), (-0.7634, 0.04169, -0.02407), (-0.7634, 0.04814, 2.98e-08), (-0.7634, 0.02407, -0.04169), (-0.7634, 0.0, -0.04814), (-0.7634, -0.02407, -0.04169), (-0.7634, -0.04169, -0.02407), (-0.7634, -0.04814, 1.49e-08), (-0.7634, -0.04169, 0.02407), (-0.7634, -0.02407, 0.04169), (-0.7634, 0.0, 0.04814), (-0.7634, 0.02407, 0.04169), (-0.7634, 0.04169, 0.02407), (-0.7716, 0.02599, -0.01501), (-0.7716, 0.03001, 2.98e-08), (-0.7716, 0.01501, -0.02599), (-0.7716, 0.0, -0.03001), (-0.7716, -0.01501, -0.02599), (-0.7716, -0.02599, -0.01501), (-0.7716, -0.03001, 1.49e-08), (-0.7716, -0.02599, 0.01501), (-0.7716, -0.01501, 0.02599), (-0.7716, 0.0, 0.03001), (-0.7716, 0.01501, 0.02599), (-0.7716, 0.02599, 0.01501), (-0.7607, -0.1605, -0.00859), (-0.7607, -0.142, -0.07731), (-0.7601, -0.05909, -0.006599), (-0.7601, -0.05355, -0.02731), (-0.7607, -0.142, 0.07731), (-0.7607, -0.1605, 0.00859), (-0.7601, -0.05355, 0.02731), (-0.7601, -0.05909, 0.006599), (-0.7607, -0.08697, 0.1373), (-0.7607, -0.1373, 0.08697), (-0.7601, -0.03473, 0.04988), (-0.7601, -0.04988, 0.03473), (-0.7607, -0.00859, 0.1605), (-0.7607, -0.07731, 0.142), (-0.7601, -0.006599, 0.0591), (-0.7601, -0.02731, 0.05355), (-0.7607, 0.1373, 0.08697), (-0.7607, 0.08697, 0.1373), (-0.7601, 0.04988, 0.03473), (-0.7601, 0.03473, 0.04988), (-0.7607, 0.07731, 0.142), (-0.7607, 0.00859, 0.1605), (-0.7601, 0.02731, 0.05355), (-0.7601, 0.006598, 0.0591), (-0.7607, 0.1605, 0.00859), (-0.7607, 0.142, 0.07731), (-0.7601, 0.0591, 0.006599), (-0.7601, 0.05355, 0.02731), (-0.7607, 0.142, -0.07731), (-0.7607, 0.1605, -0.00859), (-0.7601, 0.05355, -0.02731), (-0.7601, 0.0591, -0.006599), (-0.7607, 0.08697, -0.1373), (-0.7607, 0.1373, -0.08697), (-0.7601, 0.03473, -0.04988), (-0.7601, 0.04988, -0.03473), (-0.7607, 0.00859, -0.1605), (-0.7607, 0.07731, -0.142), (-0.7601, 0.006598, -0.0591), (-0.7601, 0.02731, -0.05355), (-0.7607, -0.07731, -0.142), (-0.7607, -0.00859, -0.1605), (-0.7601, -0.02731, -0.05355), (-0.7601, -0.006598, -0.0591), (-0.7607, -0.1373, -0.08697), (-0.7607, -0.08697, -0.1373), (-0.7601, -0.04988, -0.03473), (-0.7601, -0.03473, -0.04988), (-0.72, -0.1605, -0.00859), (-0.72, -0.142, -0.07731), (-0.7288, -0.05909, -0.006599), (-0.7288, -0.05355, -0.02731), (-0.72, -0.142, 0.07731), (-0.72, -0.1605, 0.00859), (-0.7288, -0.05355, 0.02731), (-0.7288, -0.05909, 0.006599), (-0.72, -0.08697, 0.1373), (-0.72, -0.1373, 0.08697), (-0.7288, -0.03473, 0.04988), (-0.7288, -0.04988, 0.03473), (-0.72, -0.00859, 0.1605), (-0.72, -0.07731, 0.142), (-0.7288, -0.006599, 0.0591), (-0.7288, -0.02731, 0.05355), (-0.72, 0.1373, 0.08697), (-0.72, 0.08697, 0.1373), (-0.7288, 0.04988, 0.03473), (-0.7288, 0.03473, 0.04988), (-0.72, 0.07731, 0.142), (-0.72, 0.00859, 0.1605), (-0.7288, 0.02731, 0.05355), (-0.7288, 0.006598, 0.0591), (-0.72, 0.1605, 0.00859), (-0.72, 0.142, 0.07731), (-0.7288, 0.0591, 0.006599), (-0.7288, 0.05355, 0.02731), (-0.72, 0.142, -0.07731), (-0.72, 0.1605, -0.00859), (-0.7288, 0.05355, -0.02731), (-0.7288, 0.0591, -0.006599), (-0.72, 0.08697, -0.1373), (-0.72, 0.1373, -0.08697), (-0.7288, 0.03473, -0.04988), (-0.7288, 0.04988, -0.03473), (-0.72, 0.00859, -0.1605), (-0.72, 0.07731, -0.142), (-0.7288, 0.006598, -0.0591), (-0.7288, 0.02731, -0.05355), (-0.72, -0.07731, -0.142), (-0.72, -0.00859, -0.1605), (-0.7288, -0.02731, -0.05355), (-0.7288, -0.006598, -0.0591), (-0.72, -0.1373, -0.08697), (-0.72, -0.08697, -0.1373), (-0.7288, -0.04988, -0.03473), (-0.7288, -0.03473, -0.04988), (-0.765, -0.03635, -0.02578), (-0.765, -0.02578, -0.03635), (-0.77, -0.02693, -0.02034), (-0.77, -0.02034, -0.02693), (-0.765, 0.02578, -0.03635), (-0.765, 0.03635, -0.02578), (-0.77, 0.02034, -0.02693), (-0.77, 0.02693, -0.02034), (-0.765, 0.03635, 0.02578), (-0.765, 0.02578, 0.03635), (-0.77, 0.02693, 0.02034), (-0.77, 0.02034, 0.02693), (-0.765, -0.02578, 0.03635), (-0.765, -0.03635, 0.02578), (-0.77, -0.02034, 0.02693), (-0.77, -0.02693, 0.02034), (-0.748, -0.03635, -0.02578), (-0.748, -0.02578, -0.03635), (-0.753, -0.02693, -0.02034), (-0.753, -0.02034, -0.02693), (-0.748, 0.02578, -0.03635), (-0.748, 0.03635, -0.02578), (-0.753, 0.02034, -0.02693), (-0.753, 0.02693, -0.02034), (-0.748, 0.03635, 0.02578), (-0.748, 0.02578, 0.03635), (-0.753, 0.02693, 0.02034), (-0.753, 0.02034, 0.02693), (-0.748, -0.02578, 0.03635), (-0.748, -0.03635, 0.02578), (-0.753, -0.02034, 0.02693), (-0.753, -0.02693, 0.02034)], [], [(0, 1, 3, 2), (2, 3, 5, 4), (4, 5, 7, 6), (6, 7, 9, 8), (8, 9, 11, 10), (10, 11, 13, 12), (12, 13, 15, 14), (14, 15, 17, 16), (16, 17, 19, 18), (18, 19, 21, 20), (13, 11, 29, 30), (20, 21, 23, 22), (22, 23, 1, 0), (0, 2, 4, 6, 8, 10, 12, 14, 16, 18, 20, 22), (30, 29, 41, 42), (11, 9, 28, 29), (9, 7, 27, 28), (1, 23, 35, 25), (3, 1, 25, 24), (7, 5, 26, 27), (23, 21, 34, 35), (5, 3, 24, 26), (21, 19, 33, 34), (19, 17, 32, 33), (17, 15, 31, 32), (15, 13, 30, 31), (45, 44, 56, 57), (27, 26, 38, 39), (34, 33, 45, 46), (31, 30, 42, 43), (28, 27, 39, 40), (35, 34, 46, 47), (24, 25, 37, 36), (32, 31, 43, 44), (29, 28, 40, 41), (25, 35, 47, 37), (26, 24, 36, 38), (33, 32, 44, 45), (62, 50, 116, 118), (42, 41, 53, 54), (39, 38, 50, 51), (46, 45, 57, 58), (43, 42, 54, 55), (40, 39, 51, 52), (47, 46, 58, 59), (36, 37, 49, 48), (44, 43, 55, 56), (41, 40, 52, 53), (37, 47, 59, 49), (38, 36, 48, 50), (61, 71, 83, 73), (56, 68, 99, 97), (54, 53, 85, 84), (62, 63, 122, 123), (70, 58, 104, 106), (66, 67, 90, 91), (51, 63, 127, 125), (70, 71, 102, 103), (61, 60, 114, 115), (68, 56, 92, 94), (64, 65, 130, 131), (71, 61, 110, 111), (72, 73, 83, 82, 81, 80, 79, 78, 77, 76, 75, 74), (60, 72, 187, 185), (69, 68, 80, 81), (66, 65, 77, 78), (63, 62, 74, 75), (70, 69, 81, 82), (67, 66, 78, 79), (64, 63, 75, 76), (83, 71, 188, 190), (60, 61, 73, 72), (67, 79, 195, 193), (65, 64, 181, 180), (87, 86, 134, 135), (66, 54, 84, 86), (65, 66, 86, 87), (53, 65, 87, 85), (107, 106, 154, 155), (54, 66, 91, 89), (55, 54, 89, 88), (67, 55, 88, 90), (127, 126, 174, 175), (55, 67, 95, 93), (67, 68, 94, 95), (56, 55, 93, 92), (98, 96, 144, 146), (68, 69, 98, 99), (57, 56, 97, 96), (69, 57, 96, 98), (84, 85, 133, 132), (59, 58, 101, 100), (58, 70, 103, 101), (71, 59, 100, 102), (118, 116, 164, 166), (57, 69, 107, 105), (69, 70, 106, 107), (58, 57, 105, 104), (104, 105, 153, 152), (59, 71, 111, 109), (49, 59, 109, 108), (61, 49, 108, 110), (124, 125, 173, 172), (48, 49, 113, 112), (60, 48, 112, 114), (49, 61, 115, 113), (97, 99, 147, 145), (60, 62, 118, 119), (48, 60, 119, 117), (50, 48, 117, 116), (117, 119, 167, 165), (50, 62, 123, 121), (51, 50, 121, 120), (63, 51, 120, 122), (99, 98, 146, 147), (63, 64, 126, 127), (52, 51, 125, 124), (64, 52, 124, 126), (119, 118, 166, 167), (53, 52, 129, 128), (65, 53, 128, 130), (52, 64, 131, 129), (132, 133, 135, 134), (136, 137, 139, 138), (140, 141, 143, 142), (144, 145, 147, 146), (148, 149, 151, 150), (152, 153, 155, 154), (156, 157, 159, 158), (160, 161, 163, 162), (164, 165, 167, 166), (168, 169, 171, 170), (172, 173, 175, 174), (176, 177, 179, 178), (125, 127, 175, 173), (105, 107, 155, 153), (85, 87, 135, 133), (112, 113, 161, 160), (126, 124, 172, 174), (92, 93, 141, 140), (106, 104, 152, 154), (86, 84, 132, 134), (115, 114, 162, 163), (95, 94, 142, 143), (114, 112, 160, 162), (94, 92, 140, 142), (120, 121, 169, 168), (100, 101, 149, 148), (113, 115, 163, 161), (93, 95, 143, 141), (123, 122, 170, 171), (103, 102, 150, 151), (121, 123, 171, 169), (101, 103, 151, 149), (128, 129, 177, 176), (108, 109, 157, 156), (122, 120, 168, 170), (88, 89, 137, 136), (102, 100, 148, 150), (131, 130, 178, 179), (111, 110, 158, 159), (91, 90, 138, 139), (130, 128, 176, 178), (109, 111, 159, 157), (89, 91, 139, 137), (116, 117, 165, 164), (129, 131, 179, 177), (96, 97, 145, 144), (110, 108, 156, 158), (90, 88, 136, 138), (180, 181, 197, 196), (77, 65, 180, 182), (64, 76, 183, 181), (76, 77, 182, 183), (193, 195, 211, 209), (72, 74, 186, 187), (62, 60, 185, 184), (74, 62, 184, 186), (189, 191, 207, 205), (82, 83, 190, 191), (70, 82, 191, 189), (71, 70, 189, 188), (194, 192, 208, 210), (79, 80, 194, 195), (68, 67, 193, 192), (80, 68, 192, 194), (196, 197, 199, 198), (200, 201, 203, 202), (204, 205, 207, 206), (208, 209, 211, 210), (184, 185, 201, 200), (183, 182, 198, 199), (188, 189, 205, 204), (187, 186, 202, 203), (192, 193, 209, 208), (182, 180, 196, 198), (191, 190, 206, 207), (185, 187, 203, 201), (195, 194, 210, 211), (181, 183, 199, 197), (190, 188, 204, 206), (186, 184, 200, 202), (212, 214, 215, 213), (214, 216, 217, 215), (216, 218, 219, 217), (218, 220, 221, 219), (220, 222, 223, 221), (222, 224, 225, 223), (224, 226, 227, 225), (226, 228, 229, 227), (228, 230, 231, 229), (230, 232, 233, 231), (225, 242, 241, 223), (232, 234, 235, 233), (234, 212, 213, 235), (212, 234, 232, 230, 228, 226, 224, 222, 220, 218, 216, 214), (242, 254, 253, 241), (223, 241, 240, 221), (221, 240, 239, 219), (213, 237, 247, 235), (215, 236, 237, 213), (219, 239, 238, 217), (235, 247, 246, 233), (217, 238, 236, 215), (233, 246, 245, 231), (231, 245, 244, 229), (229, 244, 243, 227), (227, 243, 242, 225), (257, 269, 268, 256), (239, 251, 250, 238), (246, 258, 257, 245), (243, 255, 254, 242), (240, 252, 251, 239), (247, 259, 258, 246), (236, 248, 249, 237), (244, 256, 255, 243), (241, 253, 252, 240), (237, 249, 259, 247), (238, 250, 248, 236), (245, 257, 256, 244), (274, 330, 328, 262), (254, 266, 265, 253), (251, 263, 262, 250), (258, 270, 269, 257), (255, 267, 266, 254), (252, 264, 263, 251), (259, 271, 270, 258), (248, 260, 261, 249), (256, 268, 267, 255), (253, 265, 264, 252), (249, 261, 271, 259), (250, 262, 260, 248), (273, 285, 295, 283), (268, 309, 311, 280), (266, 296, 297, 265), (274, 335, 334, 275), (282, 318, 316, 270), (278, 303, 302, 279), (263, 337, 339, 275), (282, 315, 314, 283), (273, 327, 326, 272), (280, 306, 304, 268), (276, 343, 342, 277), (283, 323, 322, 273), (284, 286, 287, 288, 289, 290, 291, 292, 293, 294, 295, 285), (272, 397, 399, 284), (281, 293, 292, 280), (278, 290, 289, 277), (275, 287, 286, 274), (282, 294, 293, 281), (279, 291, 290, 278), (276, 288, 287, 275), (295, 402, 400, 283), (272, 284, 285, 273), (279, 405, 407, 291), (277, 392, 393, 276), (299, 347, 346, 298), (278, 298, 296, 266), (277, 299, 298, 278), (265, 297, 299, 277), (319, 367, 366, 318), (266, 301, 303, 278), (267, 300, 301, 266), (279, 302, 300, 267), (339, 387, 386, 338), (267, 305, 307, 279), (279, 307, 306, 280), (268, 304, 305, 267), (310, 358, 356, 308), (280, 311, 310, 281), (269, 308, 309, 268), (281, 310, 308, 269), (296, 344, 345, 297), (271, 312, 313, 270), (270, 313, 315, 282), (283, 314, 312, 271), (330, 378, 376, 328), (269, 317, 319, 281), (281, 319, 318, 282), (270, 316, 317, 269), (316, 364, 365, 317), (271, 321, 323, 283), (261, 320, 321, 271), (273, 322, 320, 261), (336, 384, 385, 337), (260, 324, 325, 261), (272, 326, 324, 260), (261, 325, 327, 273), (309, 357, 359, 311), (272, 331, 330, 274), (260, 329, 331, 272), (262, 328, 329, 260), (329, 377, 379, 331), (262, 333, 335, 274), (263, 332, 333, 262), (275, 334, 332, 263), (311, 359, 358, 310), (275, 339, 338, 276), (264, 336, 337, 263), (276, 338, 336, 264), (331, 379, 378, 330), (265, 340, 341, 264), (277, 342, 340, 265), (264, 341, 343, 276), (344, 346, 347, 345), (348, 350, 351, 349), (352, 354, 355, 353), (356, 358, 359, 357), (360, 362, 363, 361), (364, 366, 367, 365), (368, 370, 371, 369), (372, 374, 375, 373), (376, 378, 379, 377), (380, 382, 383, 381), (384, 386, 387, 385), (388, 390, 391, 389), (337, 385, 387, 339), (317, 365, 367, 319), (297, 345, 347, 299), (324, 372, 373, 325), (338, 386, 384, 336), (304, 352, 353, 305), (318, 366, 364, 316), (298, 346, 344, 296), (327, 375, 374, 326), (307, 355, 354, 306), (326, 374, 372, 324), (306, 354, 352, 304), (332, 380, 381, 333), (312, 360, 361, 313), (325, 373, 375, 327), (305, 353, 355, 307), (335, 383, 382, 334), (315, 363, 362, 314), (333, 381, 383, 335), (313, 361, 363, 315), (340, 388, 389, 341), (320, 368, 369, 321), (334, 382, 380, 332), (300, 348, 349, 301), (314, 362, 360, 312), (343, 391, 390, 342), (323, 371, 370, 322), (303, 351, 350, 302), (342, 390, 388, 340), (321, 369, 371, 323), (301, 349, 351, 303), (328, 376, 377, 329), (341, 389, 391, 343), (308, 356, 357, 309), (322, 370, 368, 320), (302, 350, 348, 300), (392, 408, 409, 393), (289, 394, 392, 277), (276, 393, 395, 288), (288, 395, 394, 289), (405, 421, 423, 407), (284, 399, 398, 286), (274, 396, 397, 272), (286, 398, 396, 274), (401, 417, 419, 403), (294, 403, 402, 295), (282, 401, 403, 294), (283, 400, 401, 282), (406, 422, 420, 404), (291, 407, 406, 292), (280, 404, 405, 279), (292, 406, 404, 280), (408, 410, 411, 409), (412, 414, 415, 413), (416, 418, 419, 417), (420, 422, 423, 421), (396, 412, 413, 397), (395, 411, 410, 394), (400, 416, 417, 401), (399, 415, 414, 398), (404, 420, 421, 405), (394, 410, 408, 392), (403, 419, 418, 402), (397, 413, 415, 399), (407, 423, 422, 406), (393, 409, 411, 395), (402, 418, 416, 400), (398, 414, 412, 396)])
me_cylinder_004.polygons.foreach_set('material_index', [0, 0, 0, 0, 0, 0, 0, 0, 0, 0, 0, 0, 0, 0, 0, 0, 0, 0, 0, 0, 0, 0, 0, 0, 0, 0, 0, 0, 0, 0, 0, 0, 0, 0, 0, 0, 0, 0, 1, 0, 0, 0, 0, 0, 0, 0, 0, 0, 0, 0, 1, 1, 1, 1, 1, 1, 1, 1, 1, 1, 1, 1, 1, 1, 1, 1, 1, 1, 1, 1, 1, 1, 1, 1, 1, 1, 1, 1, 1, 1, 1, 1, 1, 1, 1, 1, 1, 1, 1, 1, 1, 1, 1, 1, 1, 1, 1, 1, 1, 1, 1, 1, 1, 1, 1, 1, 1, 1, 1, 1, 1, 1, 1, 1, 1, 1, 1, 1, 1, 1, 1, 1, 0, 0, 0, 0, 0, 0, 0, 0, 0, 0, 0, 0, 1, 1, 1, 1, 1, 1, 1, 1, 1, 1, 1, 1, 1, 1, 1, 1, 1, 1, 1, 1, 1, 1, 1, 1, 1, 1, 1, 1, 1, 1, 1, 1, 1, 1, 1, 1, 1, 1, 1, 1, 1, 1, 1, 1, 1, 1, 1, 1, 1, 1, 1, 1, 0, 0, 0, 0, 1, 1, 1, 1, 1, 1, 1, 1, 1, 1, 1, 1, 0, 0, 0, 0, 0, 0, 0, 0, 0, 0, 0, 0, 0, 0, 0, 0, 0, 0, 0, 0, 0, 0, 0, 0, 0, 0, 0, 0, 0, 0, 0, 0, 0, 0, 0, 0, 0, 0, 1, 0, 0, 0, 0, 0, 0, 0, 0, 0, 0, 0, 1, 1, 1, 1, 1, 1, 1, 1, 1, 1, 1, 1, 1, 1, 1, 1, 1, 1, 1, 1, 1, 1, 1, 1, 1, 1, 1, 1, 1, 1, 1, 1, 1, 1, 1, 1, 1, 1, 1, 1, 1, 1, 1, 1, 1, 1, 1, 1, 1, 1, 1, 1, 1, 1, 1, 1, 1, 1, 1, 1, 1, 1, 1, 1, 1, 1, 1, 1, 1, 1, 1, 1, 0, 0, 0, 0, 0, 0, 0, 0, 0, 0, 0, 0, 1, 1, 1, 1, 1, 1, 1, 1, 1, 1, 1, 1, 1, 1, 1, 1, 1, 1, 1, 1, 1, 1, 1, 1, 1, 1, 1, 1, 1, 1, 1, 1, 1, 1, 1, 1, 1, 1, 1, 1, 1, 1, 1, 1, 1, 1, 1, 1, 1, 1, 1, 1, 0, 0, 0, 0, 1, 1, 1, 1, 1, 1, 1, 1, 1, 1, 1, 1])
me_cylinder_004.materials.append(mat_black)
me_cylinder_004.materials.append(mat_grey)
me_cylinder_004.use_remesh_preserve_volume = False
me_cylinder_004.use_remesh_preserve_attributes = False
me_cylinder_004.use_mirror_vertex_groups = False
me_cylinder_004.update()
me_cylinder_013 = bpy.data.meshes.new('Cylinder.013')
me_cylinder_013.from_pydata([(-0.0947, 0.2599, -2.98e-08), (0.06586, 0.2599, 1.49e-08), (-0.0947, 0.2251, -0.1299), (0.06586, 0.2251, -0.1299), (-0.0947, 0.1299, -0.2251), (0.06586, 0.1299, -0.2251), (-0.0947, 2.98e-08, -0.2599), (0.06586, 2.98e-08, -0.2599), (-0.0947, -0.1299, -0.2251), (0.06586, -0.1299, -0.2251), (-0.0947, -0.2251, -0.1299), (0.06586, -0.2251, -0.1299), (-0.0947, -0.2599, -5.96e-08), (0.06586, -0.2599, -2.98e-08), (-0.0947, -0.2251, 0.1299), (0.06586, -0.2251, 0.1299), (-0.0947, -0.1299, 0.2251), (0.06586, -0.1299, 0.2251), (-0.0947, -3.278e-07, 0.2599), (0.06586, -3.278e-07, 0.2599), (-0.0947, 0.1299, 0.2251), (0.06586, 0.1299, 0.2251), (-0.0947, 0.2251, 0.1299), (0.06586, 0.2251, 0.1299), (0.0947, 0.1704, -0.09839), (0.0947, 0.1968, 1.49e-08), (0.0947, 0.09839, -0.1704), (0.0947, 2.98e-08, -0.1968), (0.0947, -0.09839, -0.1704), (0.0947, -0.1704, -0.09839), (0.0947, -0.1968, -1.49e-08), (0.0947, -0.1704, 0.09839), (0.0947, -0.09839, 0.1704), (0.0947, -2.086e-07, 0.1968), (0.0947, 0.09839, 0.1704), (0.0947, 0.1704, 0.09839), (0.0947, 0.1488, -0.0859), (0.0947, 0.1718, 1.49e-08), (0.0947, 0.0859, -0.1488), (0.0947, 2.98e-08, -0.1718), (0.0947, -0.0859, -0.1488), (0.0947, -0.1488, -0.0859), (0.0947, -0.1718, -1.49e-08), (0.0947, -0.1488, 0.0859), (0.0947, -0.0859, 0.1488), (0.0947, -2.086e-07, 0.1718), (0.0947, 0.0859, 0.1488), (0.0947, 0.1488, 0.0859), (0.07124, 0.1488, -0.0859), (0.07124, 0.1718, 1.49e-08), (0.07124, 0.0859, -0.1488), (0.07124, 2.98e-08, -0.1718), (0.07124, -0.0859, -0.1488), (0.07124, -0.1488, -0.0859), (0.07124, -0.1718, -1.49e-08), (0.07124, -0.1488, 0.0859), (0.07124, -0.0859, 0.1488), (0.07124, -2.086e-07, 0.1718), (0.07124, 0.0859, 0.1488), (0.07124, 0.1488, 0.0859), (0.07392, 0.04169, -0.02407), (0.07392, 0.04814, 1.49e-08), (0.07392, 0.02407, -0.04169), (0.07392, 2.98e-08, -0.04814), (0.07392, -0.02407, -0.04169), (0.07392, -0.04169, -0.02407), (0.07392, -0.04814, 0.0), (0.07392, -0.04169, 0.02407), (0.07392, -0.02407, 0.04169), (0.07392, 2.98e-08, 0.04814), (0.07392, 0.02407, 0.04169), (0.07392, 0.04169, 0.02407), (0.08219, 0.02599, -0.01501), (0.08219, 0.03001, 1.49e-08), (0.08219, 0.01501, -0.02599), (0.08219, 2.98e-08, -0.03001), (0.08219, -0.01501, -0.02599), (0.08219, -0.02599, -0.01501), (0.08219, -0.03001, 1.49e-08), (0.08219, -0.02599, 0.01501), (0.08219, -0.01501, 0.02599), (0.08219, 2.98e-08, 0.03001), (0.08219, 0.01501, 0.02599), (0.08219, 0.02599, 0.01501), (0.07124, -0.1605, -0.00859), (0.07124, -0.142, -0.07731), (0.07062, -0.0591, -0.006599), (0.07062, -0.05355, -0.02731), (0.07124, -0.142, 0.07731), (0.07124, -0.1605, 0.00859), (0.07062, -0.05355, 0.02731), (0.07062, -0.0591, 0.006599), (0.07124, -0.08697, 0.1373), (0.07124, -0.1373, 0.08697), (0.07062, -0.03473, 0.04988), (0.07062, -0.04988, 0.03473), (0.07124, -0.00859, 0.1605), (0.07124, -0.07731, 0.142), (0.07062, -0.006599, 0.0591), (0.07062, -0.02731, 0.05355), (0.07124, 0.1373, 0.08697), (0.07124, 0.08697, 0.1373), (0.07062, 0.04988, 0.03473), (0.07062, 0.03472, 0.04988), (0.07124, 0.07731, 0.142), (0.07124, 0.00859, 0.1605), (0.07062, 0.02731, 0.05355), (0.07062, 0.006599, 0.0591), (0.07124, 0.1605, 0.00859), (0.07124, 0.142, 0.07731), (0.07062, 0.0591, 0.006599), (0.07062, 0.05355, 0.02731), (0.07124, 0.142, -0.07731), (0.07124, 0.1605, -0.00859), (0.07062, 0.05355, -0.02731), (0.07062, 0.0591, -0.006599), (0.07124, 0.08697, -0.1373), (0.07124, 0.1373, -0.08697), (0.07062, 0.03472, -0.04988), (0.07062, 0.04988, -0.03473), (0.07124, 0.00859, -0.1605), (0.07124, 0.07731, -0.142), (0.07062, 0.006599, -0.0591), (0.07062, 0.02731, -0.05355), (0.07124, -0.07731, -0.142), (0.07124, -0.00859, -0.1605), (0.07062, -0.02731, -0.05355), (0.07062, -0.006599, -0.0591), (0.07124, -0.1373, -0.08697), (0.07124, -0.08697, -0.1373), (0.07062, -0.04988, -0.03473), (0.07062, -0.03473, -0.04988), (0.03054, -0.1605, -0.00859), (0.03054, -0.142, -0.07731), (0.03935, -0.0591, -0.006599), (0.03935, -0.05355, -0.02731), (0.03054, -0.142, 0.07731), (0.03054, -0.1605, 0.00859), (0.03935, -0.05355, 0.02731), (0.03935, -0.0591, 0.006599), (0.03054, -0.08697, 0.1373), (0.03054, -0.1373, 0.08697), (0.03935, -0.03473, 0.04988), (0.03935, -0.04988, 0.03473), (0.03054, -0.00859, 0.1605), (0.03054, -0.07731, 0.142), (0.03935, -0.006599, 0.0591), (0.03935, -0.02731, 0.05355), (0.03054, 0.1373, 0.08697), (0.03054, 0.08697, 0.1373), (0.03935, 0.04988, 0.03473), (0.03935, 0.03472, 0.04988), (0.03054, 0.07731, 0.142), (0.03054, 0.00859, 0.1605), (0.03935, 0.02731, 0.05355), (0.03935, 0.006599, 0.0591), (0.03054, 0.1605, 0.00859), (0.03054, 0.142, 0.07731), (0.03935, 0.0591, 0.006599), (0.03935, 0.05355, 0.02731), (0.03054, 0.142, -0.07731), (0.03054, 0.1605, -0.00859), (0.03935, 0.05355, -0.02731), (0.03935, 0.0591, -0.006599), (0.03054, 0.08697, -0.1373), (0.03054, 0.1373, -0.08697), (0.03935, 0.03472, -0.04988), (0.03935, 0.04988, -0.03473), (0.03054, 0.00859, -0.1605), (0.03054, 0.07731, -0.142), (0.03935, 0.006599, -0.0591), (0.03935, 0.02731, -0.05355), (0.03054, -0.07731, -0.142), (0.03054, -0.00859, -0.1605), (0.03935, -0.02731, -0.05355), (0.03935, -0.006599, -0.0591), (0.03054, -0.1373, -0.08697), (0.03054, -0.08697, -0.1373), (0.03935, -0.04988, -0.03473), (0.03935, -0.03473, -0.04988), (0.07558, -0.03635, -0.02578), (0.07558, -0.02578, -0.03635), (0.08053, -0.02693, -0.02034), (0.08053, -0.02034, -0.02693), (0.07558, 0.02578, -0.03635), (0.07558, 0.03635, -0.02578), (0.08053, 0.02034, -0.02693), (0.08053, 0.02693, -0.02034), (0.07558, 0.03635, 0.02578), (0.07558, 0.02578, 0.03635), (0.08053, 0.02693, 0.02034), (0.08053, 0.02034, 0.02693), (0.07558, -0.02578, 0.03635), (0.07558, -0.03635, 0.02578), (0.08053, -0.02034, 0.02693), (0.08053, -0.02693, 0.02034), (0.05858, -0.03635, -0.02578), (0.05858, -0.02578, -0.03635), (0.06354, -0.02693, -0.02034), (0.06354, -0.02034, -0.02693), (0.05858, 0.02578, -0.03635), (0.05858, 0.03635, -0.02578), (0.06354, 0.02034, -0.02693), (0.06354, 0.02693, -0.02034), (0.05858, 0.03635, 0.02578), (0.05858, 0.02578, 0.03635), (0.06354, 0.02693, 0.02034), (0.06354, 0.02034, 0.02693), (0.05858, -0.02578, 0.03635), (0.05858, -0.03635, 0.02578), (0.06354, -0.02034, 0.02693), (0.06354, -0.02693, 0.02034)], [], [(0, 1, 3, 2), (2, 3, 5, 4), (4, 5, 7, 6), (6, 7, 9, 8), (8, 9, 11, 10), (10, 11, 13, 12), (12, 13, 15, 14), (14, 15, 17, 16), (16, 17, 19, 18), (18, 19, 21, 20), (13, 11, 29, 30), (20, 21, 23, 22), (22, 23, 1, 0), (0, 2, 4, 6, 8, 10, 12, 14, 16, 18, 20, 22), (30, 29, 41, 42), (11, 9, 28, 29), (9, 7, 27, 28), (1, 23, 35, 25), (3, 1, 25, 24), (7, 5, 26, 27), (23, 21, 34, 35), (5, 3, 24, 26), (21, 19, 33, 34), (19, 17, 32, 33), (17, 15, 31, 32), (15, 13, 30, 31), (45, 44, 56, 57), (27, 26, 38, 39), (34, 33, 45, 46), (31, 30, 42, 43), (28, 27, 39, 40), (35, 34, 46, 47), (24, 25, 37, 36), (32, 31, 43, 44), (29, 28, 40, 41), (25, 35, 47, 37), (26, 24, 36, 38), (33, 32, 44, 45), (62, 50, 116, 118), (42, 41, 53, 54), (39, 38, 50, 51), (46, 45, 57, 58), (43, 42, 54, 55), (40, 39, 51, 52), (47, 46, 58, 59), (36, 37, 49, 48), (44, 43, 55, 56), (41, 40, 52, 53), (37, 47, 59, 49), (38, 36, 48, 50), (61, 71, 83, 73), (56, 68, 99, 97), (54, 53, 85, 84), (62, 63, 122, 123), (70, 58, 104, 106), (66, 67, 90, 91), (51, 63, 127, 125), (70, 71, 102, 103), (61, 60, 114, 115), (68, 56, 92, 94), (64, 65, 130, 131), (71, 61, 110, 111), (72, 73, 83, 82, 81, 80, 79, 78, 77, 76, 75, 74), (60, 72, 187, 185), (69, 68, 80, 81), (66, 65, 77, 78), (63, 62, 74, 75), (70, 69, 81, 82), (67, 66, 78, 79), (64, 63, 75, 76), (83, 71, 188, 190), (60, 61, 73, 72), (67, 79, 195, 193), (65, 64, 181, 180), (87, 86, 134, 135), (66, 54, 84, 86), (65, 66, 86, 87), (53, 65, 87, 85), (107, 106, 154, 155), (54, 66, 91, 89), (55, 54, 89, 88), (67, 55, 88, 90), (127, 126, 174, 175), (55, 67, 95, 93), (67, 68, 94, 95), (56, 55, 93, 92), (98, 96, 144, 146), (68, 69, 98, 99), (57, 56, 97, 96), (69, 57, 96, 98), (84, 85, 133, 132), (59, 58, 101, 100), (58, 70, 103, 101), (71, 59, 100, 102), (118, 116, 164, 166), (57, 69, 107, 105), (69, 70, 106, 107), (58, 57, 105, 104), (104, 105, 153, 152), (59, 71, 111, 109), (49, 59, 109, 108), (61, 49, 108, 110), (124, 125, 173, 172), (48, 49, 113, 112), (60, 48, 112, 114), (49, 61, 115, 113), (97, 99, 147, 145), (60, 62, 118, 119), (48, 60, 119, 117), (50, 48, 117, 116), (117, 119, 167, 165), (50, 62, 123, 121), (51, 50, 121, 120), (63, 51, 120, 122), (99, 98, 146, 147), (63, 64, 126, 127), (52, 51, 125, 124), (64, 52, 124, 126), (119, 118, 166, 167), (53, 52, 129, 128), (65, 53, 128, 130), (52, 64, 131, 129), (132, 133, 135, 134), (136, 137, 139, 138), (140, 141, 143, 142), (144, 145, 147, 146), (148, 149, 151, 150), (152, 153, 155, 154), (156, 157, 159, 158), (160, 161, 163, 162), (164, 165, 167, 166), (168, 169, 171, 170), (172, 173, 175, 174), (176, 177, 179, 178), (125, 127, 175, 173), (105, 107, 155, 153), (85, 87, 135, 133), (112, 113, 161, 160), (126, 124, 172, 174), (92, 93, 141, 140), (106, 104, 152, 154), (86, 84, 132, 134), (115, 114, 162, 163), (95, 94, 142, 143), (114, 112, 160, 162), (94, 92, 140, 142), (120, 121, 169, 168), (100, 101, 149, 148), (113, 115, 163, 161), (93, 95, 143, 141), (123, 122, 170, 171), (103, 102, 150, 151), (121, 123, 171, 169), (101, 103, 151, 149), (128, 129, 177, 176), (108, 109, 157, 156), (122, 120, 168, 170), (88, 89, 137, 136), (102, 100, 148, 150), (131, 130, 178, 179), (111, 110, 158, 159), (91, 90, 138, 139), (130, 128, 176, 178), (109, 111, 159, 157), (89, 91, 139, 137), (116, 117, 165, 164), (129, 131, 179, 177), (96, 97, 145, 144), (110, 108, 156, 158), (90, 88, 136, 138), (180, 181, 197, 196), (77, 65, 180, 182), (64, 76, 183, 181), (76, 77, 182, 183), (193, 195, 211, 209), (72, 74, 186, 187), (62, 60, 185, 184), (74, 62, 184, 186), (189, 191, 207, 205), (82, 83, 190, 191), (70, 82, 191, 189), (71, 70, 189, 188), (194, 192, 208, 210), (79, 80, 194, 195), (68, 67, 193, 192), (80, 68, 192, 194), (196, 197, 199, 198), (200, 201, 203, 202), (204, 205, 207, 206), (208, 209, 211, 210), (184, 185, 201, 200), (183, 182, 198, 199), (188, 189, 205, 204), (187, 186, 202, 203), (192, 193, 209, 208), (182, 180, 196, 198), (191, 190, 206, 207), (185, 187, 203, 201), (195, 194, 210, 211), (181, 183, 199, 197), (190, 188, 204, 206), (186, 184, 200, 202)])
me_cylinder_013.polygons.foreach_set('material_index', [0, 0, 0, 0, 0, 0, 0, 0, 0, 0, 0, 0, 0, 0, 0, 0, 0, 0, 0, 0, 0, 0, 0, 0, 0, 0, 0, 0, 0, 0, 0, 0, 0, 0, 0, 0, 0, 0, 1, 0, 0, 0, 0, 0, 0, 0, 0, 0, 0, 0, 1, 1, 1, 1, 1, 1, 1, 1, 1, 1, 1, 1, 1, 1, 1, 1, 1, 1, 1, 1, 1, 1, 1, 1, 1, 1, 1, 1, 1, 1, 1, 1, 1, 1, 1, 1, 1, 1, 1, 1, 1, 1, 1, 1, 1, 1, 1, 1, 1, 1, 1, 1, 1, 1, 1, 1, 1, 1, 1, 1, 1, 1, 1, 1, 1, 1, 1, 1, 1, 1, 1, 1, 0, 0, 0, 0, 0, 0, 0, 0, 0, 0, 0, 0, 1, 1, 1, 1, 1, 1, 1, 1, 1, 1, 1, 1, 1, 1, 1, 1, 1, 1, 1, 1, 1, 1, 1, 1, 1, 1, 1, 1, 1, 1, 1, 1, 1, 1, 1, 1, 1, 1, 1, 1, 1, 1, 1, 1, 1, 1, 1, 1, 1, 1, 1, 1, 0, 0, 0, 0, 1, 1, 1, 1, 1, 1, 1, 1, 1, 1, 1, 1])
me_cylinder_013.materials.append(mat_black)
me_cylinder_013.materials.append(mat_grey)
me_cylinder_013.use_remesh_preserve_volume = False
me_cylinder_013.use_remesh_preserve_attributes = False
me_cylinder_013.use_mirror_vertex_groups = False
me_cylinder_013.update()
me_cylinder_014 = bpy.data.meshes.new('Cylinder.014')
me_cylinder_014.from_pydata([(0.0947, 0.2599, -2.98e-08), (-0.06586, 0.2599, 1.49e-08), (0.0947, 0.2251, -0.1299), (-0.06586, 0.2251, -0.1299), (0.0947, 0.1299, -0.2251), (-0.06586, 0.1299, -0.2251), (0.0947, 2.98e-08, -0.2599), (-0.06586, 2.98e-08, -0.2599), (0.0947, -0.1299, -0.2251), (-0.06586, -0.1299, -0.2251), (0.0947, -0.2251, -0.1299), (-0.06586, -0.2251, -0.1299), (0.0947, -0.2599, -5.96e-08), (-0.06586, -0.2599, -2.98e-08), (0.0947, -0.2251, 0.1299), (-0.06586, -0.2251, 0.1299), (0.0947, -0.1299, 0.2251), (-0.06586, -0.1299, 0.2251), (0.0947, -3.278e-07, 0.2599), (-0.06586, -3.278e-07, 0.2599), (0.0947, 0.1299, 0.2251), (-0.06586, 0.1299, 0.2251), (0.0947, 0.2251, 0.1299), (-0.06586, 0.2251, 0.1299), (-0.0947, 0.1704, -0.09839), (-0.0947, 0.1968, 1.49e-08), (-0.0947, 0.09839, -0.1704), (-0.0947, 2.98e-08, -0.1968), (-0.0947, -0.09839, -0.1704), (-0.0947, -0.1704, -0.09839), (-0.0947, -0.1968, -1.49e-08), (-0.0947, -0.1704, 0.09839), (-0.0947, -0.09839, 0.1704), (-0.0947, -2.086e-07, 0.1968), (-0.0947, 0.09839, 0.1704), (-0.0947, 0.1704, 0.09839), (-0.0947, 0.1488, -0.0859), (-0.0947, 0.1718, 1.49e-08), (-0.0947, 0.0859, -0.1488), (-0.0947, 2.98e-08, -0.1718), (-0.0947, -0.0859, -0.1488), (-0.0947, -0.1488, -0.0859), (-0.0947, -0.1718, -1.49e-08), (-0.0947, -0.1488, 0.0859), (-0.0947, -0.0859, 0.1488), (-0.0947, -2.086e-07, 0.1718), (-0.0947, 0.0859, 0.1488), (-0.0947, 0.1488, 0.0859), (-0.07124, 0.1488, -0.0859), (-0.07124, 0.1718, 1.49e-08), (-0.07124, 0.0859, -0.1488), (-0.07124, 2.98e-08, -0.1718), (-0.07124, -0.0859, -0.1488), (-0.07124, -0.1488, -0.0859), (-0.07124, -0.1718, -1.49e-08), (-0.07124, -0.1488, 0.0859), (-0.07124, -0.0859, 0.1488), (-0.07124, -2.086e-07, 0.1718), (-0.07124, 0.0859, 0.1488), (-0.07124, 0.1488, 0.0859), (-0.07392, 0.04169, -0.02407), (-0.07392, 0.04814, 1.49e-08), (-0.07392, 0.02407, -0.04169), (-0.07392, 2.98e-08, -0.04814), (-0.07392, -0.02407, -0.04169), (-0.07392, -0.04169, -0.02407), (-0.07392, -0.04814, 0.0), (-0.07392, -0.04169, 0.02407), (-0.07392, -0.02407, 0.04169), (-0.07392, 2.98e-08, 0.04814), (-0.07392, 0.02407, 0.04169), (-0.07392, 0.04169, 0.02407), (-0.08219, 0.02599, -0.01501), (-0.08219, 0.03001, 1.49e-08), (-0.08219, 0.01501, -0.02599), (-0.08219, 2.98e-08, -0.03001), (-0.08219, -0.01501, -0.02599), (-0.08219, -0.02599, -0.01501), (-0.08219, -0.03001, 1.49e-08), (-0.08219, -0.02599, 0.01501), (-0.08219, -0.01501, 0.02599), (-0.08219, 2.98e-08, 0.03001), (-0.08219, 0.01501, 0.02599), (-0.08219, 0.02599, 0.01501), (-0.07124, -0.1605, -0.00859), (-0.07124, -0.142, -0.07731), (-0.07062, -0.0591, -0.006599), (-0.07062, -0.05355, -0.02731), (-0.07124, -0.142, 0.07731), (-0.07124, -0.1605, 0.00859), (-0.07062, -0.05355, 0.02731), (-0.07062, -0.0591, 0.006599), (-0.07124, -0.08697, 0.1373), (-0.07124, -0.1373, 0.08697), (-0.07062, -0.03473, 0.04988), (-0.07062, -0.04988, 0.03473), (-0.07124, -0.00859, 0.1605), (-0.07124, -0.07731, 0.142), (-0.07062, -0.006599, 0.0591), (-0.07062, -0.02731, 0.05355), (-0.07124, 0.1373, 0.08697), (-0.07124, 0.08697, 0.1373), (-0.07062, 0.04988, 0.03473), (-0.07062, 0.03472, 0.04988), (-0.07124, 0.07731, 0.142), (-0.07124, 0.00859, 0.1605), (-0.07062, 0.02731, 0.05355), (-0.07062, 0.006599, 0.0591), (-0.07124, 0.1605, 0.00859), (-0.07124, 0.142, 0.07731), (-0.07062, 0.0591, 0.006599), (-0.07062, 0.05355, 0.02731), (-0.07124, 0.142, -0.07731), (-0.07124, 0.1605, -0.00859), (-0.07062, 0.05355, -0.02731), (-0.07062, 0.0591, -0.006599), (-0.07124, 0.08697, -0.1373), (-0.07124, 0.1373, -0.08697), (-0.07062, 0.03472, -0.04988), (-0.07062, 0.04988, -0.03473), (-0.07124, 0.00859, -0.1605), (-0.07124, 0.07731, -0.142), (-0.07062, 0.006599, -0.0591), (-0.07062, 0.02731, -0.05355), (-0.07124, -0.07731, -0.142), (-0.07124, -0.00859, -0.1605), (-0.07062, -0.02731, -0.05355), (-0.07062, -0.006599, -0.0591), (-0.07124, -0.1373, -0.08697), (-0.07124, -0.08697, -0.1373), (-0.07062, -0.04988, -0.03473), (-0.07062, -0.03473, -0.04988), (-0.03054, -0.1605, -0.00859), (-0.03054, -0.142, -0.07731), (-0.03935, -0.0591, -0.006599), (-0.03935, -0.05355, -0.02731), (-0.03054, -0.142, 0.07731), (-0.03054, -0.1605, 0.00859), (-0.03935, -0.05355, 0.02731), (-0.03935, -0.0591, 0.006599), (-0.03054, -0.08697, 0.1373), (-0.03054, -0.1373, 0.08697), (-0.03935, -0.03473, 0.04988), (-0.03935, -0.04988, 0.03473), (-0.03054, -0.00859, 0.1605), (-0.03054, -0.07731, 0.142), (-0.03935, -0.006599, 0.0591), (-0.03935, -0.02731, 0.05355), (-0.03054, 0.1373, 0.08697), (-0.03054, 0.08697, 0.1373), (-0.03935, 0.04988, 0.03473), (-0.03935, 0.03472, 0.04988), (-0.03054, 0.07731, 0.142), (-0.03054, 0.00859, 0.1605), (-0.03935, 0.02731, 0.05355), (-0.03935, 0.006599, 0.0591), (-0.03054, 0.1605, 0.00859), (-0.03054, 0.142, 0.07731), (-0.03935, 0.0591, 0.006599), (-0.03935, 0.05355, 0.02731), (-0.03054, 0.142, -0.07731), (-0.03054, 0.1605, -0.00859), (-0.03935, 0.05355, -0.02731), (-0.03935, 0.0591, -0.006599), (-0.03054, 0.08697, -0.1373), (-0.03054, 0.1373, -0.08697), (-0.03935, 0.03472, -0.04988), (-0.03935, 0.04988, -0.03473), (-0.03054, 0.00859, -0.1605), (-0.03054, 0.07731, -0.142), (-0.03935, 0.006599, -0.0591), (-0.03935, 0.02731, -0.05355), (-0.03054, -0.07731, -0.142), (-0.03054, -0.00859, -0.1605), (-0.03935, -0.02731, -0.05355), (-0.03935, -0.006599, -0.0591), (-0.03054, -0.1373, -0.08697), (-0.03054, -0.08697, -0.1373), (-0.03935, -0.04988, -0.03473), (-0.03935, -0.03473, -0.04988), (-0.07558, -0.03635, -0.02578), (-0.07558, -0.02578, -0.03635), (-0.08053, -0.02693, -0.02034), (-0.08053, -0.02034, -0.02693), (-0.07558, 0.02578, -0.03635), (-0.07558, 0.03635, -0.02578), (-0.08053, 0.02034, -0.02693), (-0.08053, 0.02693, -0.02034), (-0.07558, 0.03635, 0.02578), (-0.07558, 0.02578, 0.03635), (-0.08053, 0.02693, 0.02034), (-0.08053, 0.02034, 0.02693), (-0.07558, -0.02578, 0.03635), (-0.07558, -0.03635, 0.02578), (-0.08053, -0.02034, 0.02693), (-0.08053, -0.02693, 0.02034), (-0.05858, -0.03635, -0.02578), (-0.05858, -0.02578, -0.03635), (-0.06354, -0.02693, -0.02034), (-0.06354, -0.02034, -0.02693), (-0.05858, 0.02578, -0.03635), (-0.05858, 0.03635, -0.02578), (-0.06354, 0.02034, -0.02693), (-0.06354, 0.02693, -0.02034), (-0.05858, 0.03635, 0.02578), (-0.05858, 0.02578, 0.03635), (-0.06354, 0.02693, 0.02034), (-0.06354, 0.02034, 0.02693), (-0.05858, -0.02578, 0.03635), (-0.05858, -0.03635, 0.02578), (-0.06354, -0.02034, 0.02693), (-0.06354, -0.02693, 0.02034)], [], [(0, 2, 3, 1), (2, 4, 5, 3), (4, 6, 7, 5), (6, 8, 9, 7), (8, 10, 11, 9), (10, 12, 13, 11), (12, 14, 15, 13), (14, 16, 17, 15), (16, 18, 19, 17), (18, 20, 21, 19), (13, 30, 29, 11), (20, 22, 23, 21), (22, 0, 1, 23), (0, 22, 20, 18, 16, 14, 12, 10, 8, 6, 4, 2), (30, 42, 41, 29), (11, 29, 28, 9), (9, 28, 27, 7), (1, 25, 35, 23), (3, 24, 25, 1), (7, 27, 26, 5), (23, 35, 34, 21), (5, 26, 24, 3), (21, 34, 33, 19), (19, 33, 32, 17), (17, 32, 31, 15), (15, 31, 30, 13), (45, 57, 56, 44), (27, 39, 38, 26), (34, 46, 45, 33), (31, 43, 42, 30), (28, 40, 39, 27), (35, 47, 46, 34), (24, 36, 37, 25), (32, 44, 43, 31), (29, 41, 40, 28), (25, 37, 47, 35), (26, 38, 36, 24), (33, 45, 44, 32), (62, 118, 116, 50), (42, 54, 53, 41), (39, 51, 50, 38), (46, 58, 57, 45), (43, 55, 54, 42), (40, 52, 51, 39), (47, 59, 58, 46), (36, 48, 49, 37), (44, 56, 55, 43), (41, 53, 52, 40), (37, 49, 59, 47), (38, 50, 48, 36), (61, 73, 83, 71), (56, 97, 99, 68), (54, 84, 85, 53), (62, 123, 122, 63), (70, 106, 104, 58), (66, 91, 90, 67), (51, 125, 127, 63), (70, 103, 102, 71), (61, 115, 114, 60), (68, 94, 92, 56), (64, 131, 130, 65), (71, 111, 110, 61), (72, 74, 75, 76, 77, 78, 79, 80, 81, 82, 83, 73), (60, 185, 187, 72), (69, 81, 80, 68), (66, 78, 77, 65), (63, 75, 74, 62), (70, 82, 81, 69), (67, 79, 78, 66), (64, 76, 75, 63), (83, 190, 188, 71), (60, 72, 73, 61), (67, 193, 195, 79), (65, 180, 181, 64), (87, 135, 134, 86), (66, 86, 84, 54), (65, 87, 86, 66), (53, 85, 87, 65), (107, 155, 154, 106), (54, 89, 91, 66), (55, 88, 89, 54), (67, 90, 88, 55), (127, 175, 174, 126), (55, 93, 95, 67), (67, 95, 94, 68), (56, 92, 93, 55), (98, 146, 144, 96), (68, 99, 98, 69), (57, 96, 97, 56), (69, 98, 96, 57), (84, 132, 133, 85), (59, 100, 101, 58), (58, 101, 103, 70), (71, 102, 100, 59), (118, 166, 164, 116), (57, 105, 107, 69), (69, 107, 106, 70), (58, 104, 105, 57), (104, 152, 153, 105), (59, 109, 111, 71), (49, 108, 109, 59), (61, 110, 108, 49), (124, 172, 173, 125), (48, 112, 113, 49), (60, 114, 112, 48), (49, 113, 115, 61), (97, 145, 147, 99), (60, 119, 118, 62), (48, 117, 119, 60), (50, 116, 117, 48), (117, 165, 167, 119), (50, 121, 123, 62), (51, 120, 121, 50), (63, 122, 120, 51), (99, 147, 146, 98), (63, 127, 126, 64), (52, 124, 125, 51), (64, 126, 124, 52), (119, 167, 166, 118), (53, 128, 129, 52), (65, 130, 128, 53), (52, 129, 131, 64), (132, 134, 135, 133), (136, 138, 139, 137), (140, 142, 143, 141), (144, 146, 147, 145), (148, 150, 151, 149), (152, 154, 155, 153), (156, 158, 159, 157), (160, 162, 163, 161), (164, 166, 167, 165), (168, 170, 171, 169), (172, 174, 175, 173), (176, 178, 179, 177), (125, 173, 175, 127), (105, 153, 155, 107), (85, 133, 135, 87), (112, 160, 161, 113), (126, 174, 172, 124), (92, 140, 141, 93), (106, 154, 152, 104), (86, 134, 132, 84), (115, 163, 162, 114), (95, 143, 142, 94), (114, 162, 160, 112), (94, 142, 140, 92), (120, 168, 169, 121), (100, 148, 149, 101), (113, 161, 163, 115), (93, 141, 143, 95), (123, 171, 170, 122), (103, 151, 150, 102), (121, 169, 171, 123), (101, 149, 151, 103), (128, 176, 177, 129), (108, 156, 157, 109), (122, 170, 168, 120), (88, 136, 137, 89), (102, 150, 148, 100), (131, 179, 178, 130), (111, 159, 158, 110), (91, 139, 138, 90), (130, 178, 176, 128), (109, 157, 159, 111), (89, 137, 139, 91), (116, 164, 165, 117), (129, 177, 179, 131), (96, 144, 145, 97), (110, 158, 156, 108), (90, 138, 136, 88), (180, 196, 197, 181), (77, 182, 180, 65), (64, 181, 183, 76), (76, 183, 182, 77), (193, 209, 211, 195), (72, 187, 186, 74), (62, 184, 185, 60), (74, 186, 184, 62), (189, 205, 207, 191), (82, 191, 190, 83), (70, 189, 191, 82), (71, 188, 189, 70), (194, 210, 208, 192), (79, 195, 194, 80), (68, 192, 193, 67), (80, 194, 192, 68), (196, 198, 199, 197), (200, 202, 203, 201), (204, 206, 207, 205), (208, 210, 211, 209), (184, 200, 201, 185), (183, 199, 198, 182), (188, 204, 205, 189), (187, 203, 202, 186), (192, 208, 209, 193), (182, 198, 196, 180), (191, 207, 206, 190), (185, 201, 203, 187), (195, 211, 210, 194), (181, 197, 199, 183), (190, 206, 204, 188), (186, 202, 200, 184)])
me_cylinder_014.polygons.foreach_set('material_index', [0, 0, 0, 0, 0, 0, 0, 0, 0, 0, 0, 0, 0, 0, 0, 0, 0, 0, 0, 0, 0, 0, 0, 0, 0, 0, 0, 0, 0, 0, 0, 0, 0, 0, 0, 0, 0, 0, 1, 0, 0, 0, 0, 0, 0, 0, 0, 0, 0, 0, 1, 1, 1, 1, 1, 1, 1, 1, 1, 1, 1, 1, 1, 1, 1, 1, 1, 1, 1, 1, 1, 1, 1, 1, 1, 1, 1, 1, 1, 1, 1, 1, 1, 1, 1, 1, 1, 1, 1, 1, 1, 1, 1, 1, 1, 1, 1, 1, 1, 1, 1, 1, 1, 1, 1, 1, 1, 1, 1, 1, 1, 1, 1, 1, 1, 1, 1, 1, 1, 1, 1, 1, 0, 0, 0, 0, 0, 0, 0, 0, 0, 0, 0, 0, 1, 1, 1, 1, 1, 1, 1, 1, 1, 1, 1, 1, 1, 1, 1, 1, 1, 1, 1, 1, 1, 1, 1, 1, 1, 1, 1, 1, 1, 1, 1, 1, 1, 1, 1, 1, 1, 1, 1, 1, 1, 1, 1, 1, 1, 1, 1, 1, 1, 1, 1, 1, 0, 0, 0, 0, 1, 1, 1, 1, 1, 1, 1, 1, 1, 1, 1, 1])
me_cylinder_014.materials.append(mat_black)
me_cylinder_014.materials.append(mat_grey)
me_cylinder_014.use_remesh_preserve_volume = False
me_cylinder_014.use_remesh_preserve_attributes = False
me_cylinder_014.use_mirror_vertex_groups = False
me_cylinder_014.update()

# ---- objects
ob_sportscar = bpy.data.objects.new('SportsCar', me_cube_005)
ob_sportscar_backwheels = bpy.data.objects.new('SportsCar_BackWheels', me_cylinder_004)
ob_sportscar_frontleftwheel = bpy.data.objects.new('SportsCar_FrontLeftWheel', me_cylinder_013)
ob_sportscar_frontrightwheel = bpy.data.objects.new('SportsCar_FrontRightWheel', me_cylinder_014)

# ---- transforms, parenting, visibility, modifiers, constraints
ob_sportscar.location = (0.0, 0.0, 0.0)
ob_sportscar.lineart.crease_threshold = 0.0
ob_sportscar_backwheels.location = (0.002892, 1.255, 0.2496)
ob_sportscar_backwheels.lineart.crease_threshold = 0.0
ob_sportscar_frontleftwheel.location = (0.7198, -1.188, 0.2496)
ob_sportscar_frontleftwheel.lineart.crease_threshold = 0.0
ob_sportscar_frontrightwheel.location = (-0.714, -1.188, 0.2496)
ob_sportscar_frontrightwheel.lineart.crease_threshold = 0.0

# ---- collection membership
col_collection_1.objects.link(ob_sportscar)
col_collection_1.objects.link(ob_sportscar_backwheels)
col_collection_1.objects.link(ob_sportscar_frontleftwheel)
col_collection_1.objects.link(ob_sportscar_frontrightwheel)

# ---- scene / render settings (as saved in the file)
scene.frame_start = 1; scene.frame_end = 250; scene.frame_set(0)
scene.render.engine = 'CYCLES'
scene.render.resolution_x = 1000
scene.render.resolution_y = 1000
scene.render.dither_intensity = 0.0
scene.cycles.samples = 200
scene.cycles.sampling_pattern = 'TABULATED_SOBOL'
scene.cycles.light_sampling_threshold = 0.0
scene.cycles.use_adaptive_sampling = False
scene.cycles.use_light_tree = False
scene.cycles.caustics_reflective = False
scene.cycles.caustics_refractive = False
scene.cycles.blur_glossy = 0.0
scene.cycles.max_bounces = 2
scene.cycles.pixel_filter_type = 'GAUSSIAN'
scene.cycles.sample_clamp_indirect = 0.0
scene.view_settings.view_transform = 'Standard'
bpy.context.view_layer.update()

# ---- added for rendering (the .blend has no active camera): camera
cam_auto = bpy.data.cameras.new('AutoCamera')
cam_auto.lens = 50.0
cam_auto.sensor_width = 36.0
cam_auto.clip_end = 1000.0
ob_auto_camera = bpy.data.objects.new('AutoCamera', cam_auto)
scene.collection.objects.link(ob_auto_camera)
ob_auto_camera.location = (4.17204, -5.00726, 3.90577)
ob_auto_camera.rotation_euler = (1.09748, -7.21219e-08, 0.694738)
scene.camera = ob_auto_camera
bpy.context.view_layer.update()
